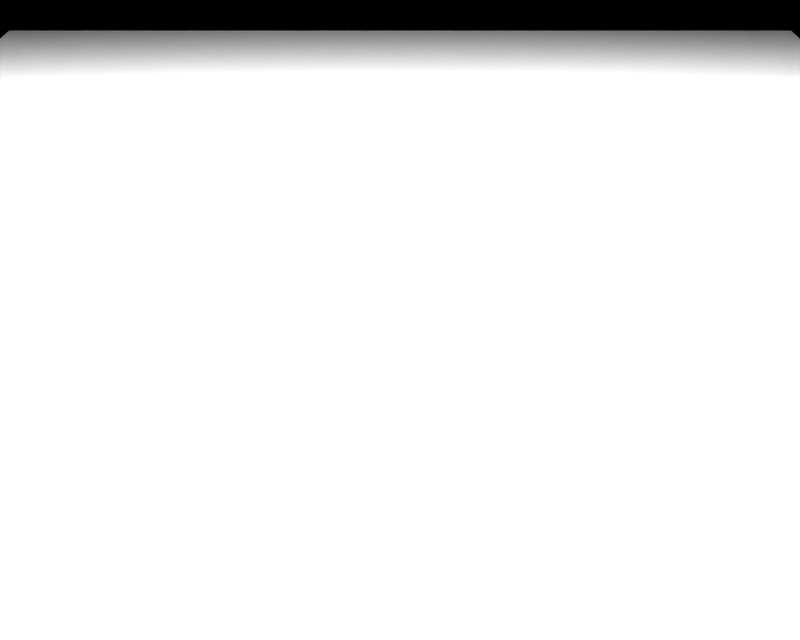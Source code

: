 # Source: BR_Weedle.blend  (saved by Blender 2.66.1; exported with 4.5.12 LTS)
import bpy
from mathutils import Matrix  # noqa: F401  (used for matrix-valued properties, if any)

bpy.ops.wm.read_factory_settings(use_empty=True)
scene = bpy.context.scene
scene.name = '1'

# ---- collections
col_collection_1 = bpy.data.collections.new('Collection 1'); scene.collection.children.link(col_collection_1)

# ---- materials (node trees are filled in below, after node groups)
mat_mat_0 = bpy.data.materials.new('mat_0')
mat_mat_0.alpha_threshold = 0.0
mat_mat_0.specular_color = (0.5, 0.5, 0.5)
mat_mat_0.roughness = 0.5
mat_mat_2 = bpy.data.materials.new('mat_2')
mat_mat_2.alpha_threshold = 0.0
mat_mat_2.specular_color = (0.5, 0.5, 0.5)
mat_mat_2.roughness = 0.5
mat_mat_1 = bpy.data.materials.new('mat_1')
mat_mat_1.alpha_threshold = 0.0
mat_mat_1.specular_color = (0.5, 0.5, 0.5)
mat_mat_1.roughness = 0.5

# ---- material node trees

# ---- cameras
cam_camera_001 = bpy.data.cameras.new('Camera.001')
cam_camera_001.passepartout_alpha = 0.2
cam_camera_001.clip_end = 100.0
cam_camera_001.lens = 35.0
cam_camera_001.sensor_width = 32.0
cam_camera_001.sensor_height = 18.0
cam_camera_001.show_passepartout = False
cam_camera_001.show_safe_areas = True
cam_camera_001.dof.focus_distance = 0.0
cam_camera_001.dof.aperture_fstop = 128.0

# ---- lights
light_lamp = bpy.data.lights.new('Lamp', 'POINT')
light_lamp.transmission_factor = 0.0
light_lamp.energy = 108.8
light_lamp.shadow_buffer_clip_start = 0.5
light_lamp.shadow_soft_size = 1.0
light_lamp.shadow_maximum_resolution = 0.006
light_lamp.use_absolute_resolution = True
light_lamp.cycles.use_multiple_importance_sampling = False

# ---- meshes
me_beedle_mat_0 = bpy.data.meshes.new('beedle_mat_0')
me_beedle_mat_0.from_pydata([(0.4417, -0.1076, 1.438), (1e-06, 0.003413, 1.226), (0.1906, 0.0952, 1.225), (8e-06, -0.3203, 1.442), (0.5508, -0.1895, 1.699), (3e-06, -0.4365, 1.704), (0.5492, -0.1826, 1.988), (6e-06, -0.4289, 1.992), (1e-05, 0.005852, 2.435), (0.4307, -0.08405, 2.244), (0.1931, 0.09882, 2.433), (4e-06, -0.2914, 2.248), (-0.1931, 0.09882, 2.433), (-0.4307, -0.08405, 2.244), (-0.2408, 0.3077, 2.429), (-0.5371, 0.3819, 2.235), (-0.1072, 0.4752, 2.426), (-0.239, 0.7556, 2.227), (0.1072, 0.4752, 2.426), (0.239, 0.7556, 2.227), (0.2408, 0.3077, 2.429), (0.5371, 0.3819, 2.235), (0.5508, 0.3703, 1.428), (0.2377, 0.3015, 1.221), (0.6869, 0.4064, 1.688), (0.6848, 0.4115, 1.976), (0.2451, 0.7535, 1.421), (0.1058, 0.4668, 1.217), (0.3057, 0.8843, 1.679), (0.3048, 0.888, 1.967), (-0.5492, -0.1826, 1.988), (-0.5508, -0.1895, 1.699), (-0.6848, 0.4115, 1.976), (-0.6869, 0.4064, 1.688), (-0.3048, 0.888, 1.967), (-0.3057, 0.8843, 1.679), (-0.2451, 0.7535, 1.421), (-0.1058, 0.4669, 1.217), (-0.4417, -0.1076, 1.438), (-0.5508, 0.3703, 1.428), (-0.2377, 0.3015, 1.221), (-0.1906, 0.0952, 1.225), (-0.33, 0.4774, 0.8719), (0.0, 0.5042, 0.7255), (-0.1905, 0.4042, 0.7255), (0.0, 0.6506, 0.8719), (-0.3811, 0.5042, 1.072), (0.0, 0.7042, 1.072), (-0.33, 0.4774, 1.272), (0.0, 0.6506, 1.272), (-0.1905, 0.4042, 1.418), (0.0, 0.5042, 1.418), (-0.33, 0.131, 0.8719), (-0.1905, 0.2042, 0.7255), (-0.3811, 0.1042, 1.072), (-0.33, 0.131, 1.272), (-0.1905, 0.2042, 1.418), (0.0, -0.04222, 0.8719), (0.0, 0.1042, 0.7255), (0.0, -0.09581, 1.072), (0.0, -0.04222, 1.272), (0.0, 0.1042, 1.418), (0.33, 0.131, 0.8719), (0.1905, 0.2042, 0.7255), (0.3811, 0.1042, 1.072), (0.33, 0.131, 1.272), (0.1905, 0.2042, 1.418), (0.33, 0.4774, 0.8719), (0.1905, 0.4042, 0.7255), (0.3811, 0.5042, 1.072), (0.33, 0.4774, 1.272), (0.1905, 0.4042, 1.418), (-0.3135, 0.4687, 0.4632), (0.0, 0.4942, 0.3241), (-0.181, 0.3992, 0.3241), (0.0, 0.6333, 0.4632), (-0.362, 0.4942, 0.6532), (0.0, 0.6842, 0.6532), (-0.3135, 0.4687, 0.8432), (0.0, 0.6333, 0.8432), (-0.181, 0.3992, 0.9823), (0.0, 0.4942, 0.9823), (-0.3135, 0.1396, 0.4632), (-0.181, 0.2092, 0.3241), (-0.362, 0.1142, 0.6532), (-0.3135, 0.1396, 0.8432), (-0.181, 0.2092, 0.9823), (0.0, -0.0249, 0.4632), (0.0, 0.1142, 0.3241), (0.0, -0.07581, 0.6532), (0.0, -0.0249, 0.8432), (0.0, 0.1142, 0.9823), (0.3135, 0.1396, 0.4632), (0.181, 0.2092, 0.3241), (0.362, 0.1142, 0.6532), (0.3135, 0.1396, 0.8432), (0.181, 0.2092, 0.9823), (0.3135, 0.4687, 0.4632), (0.181, 0.3992, 0.3241), (0.362, 0.4942, 0.6532), (0.3135, 0.4687, 0.8432), (0.181, 0.3992, 0.9823), (-0.297, 0.4601, 0.05775), (0.0, 0.4842, -0.07402), (-0.1715, 0.3942, -0.07402), (0.0, 0.616, 0.05775), (-0.3429, 0.4842, 0.2378), (0.0, 0.6642, 0.2378), (-0.297, 0.4601, 0.4178), (0.0, 0.616, 0.4178), (-0.1715, 0.3942, 0.5495), (0.0, 0.4842, 0.5495), (-0.297, 0.1483, 0.05775), (-0.1715, 0.2142, -0.07402), (-0.3429, 0.1242, 0.2378), (-0.297, 0.1483, 0.4178), (-0.1715, 0.2142, 0.5495), (0.0, -0.007577, 0.05775), (0.0, 0.1242, -0.07402), (0.0, -0.05581, 0.2378), (0.0, -0.007577, 0.4178), (0.0, 0.1242, 0.5495), (0.297, 0.1483, 0.05775), (0.1715, 0.2142, -0.07402), (0.3429, 0.1242, 0.2378), (0.297, 0.1483, 0.4178), (0.1715, 0.2142, 0.5495), (0.297, 0.4601, 0.05775), (0.1715, 0.3942, -0.07402), (0.3429, 0.4842, 0.2378), (0.297, 0.4601, 0.4178), (0.1715, 0.3942, 0.5495), (-0.2805, 0.4514, -0.3401), (0.0, 0.4742, -0.4645), (-0.1619, 0.3892, -0.4645), (0.0, 0.5986, -0.3401), (-0.3239, 0.4742, -0.1701), (0.0, 0.6442, -0.1701), (-0.2805, 0.4514, -7.7e-05), (0.0, 0.5986, -7.7e-05), (-0.1619, 0.3892, 0.1244), (0.0, 0.4742, 0.1244), (-0.2805, 0.157, -0.3401), (-0.1619, 0.2192, -0.4645), (-0.3239, 0.1342, -0.1701), (-0.2805, 0.157, -7.7e-05), (-0.1619, 0.2192, 0.1244), (0.0, 0.009743, -0.3401), (0.0, 0.1342, -0.4645), (0.0, -0.03581, -0.1701), (0.0, 0.009743, -7.7e-05), (0.0, 0.1342, 0.1244), (0.2805, 0.157, -0.3401), (0.1619, 0.2192, -0.4645), (0.3239, 0.1342, -0.1701), (0.2805, 0.157, -7.7e-05), (0.1619, 0.2192, 0.1244), (0.2805, 0.4514, -0.3401), (0.1619, 0.3892, -0.4645), (0.3239, 0.4742, -0.1701), (0.2805, 0.4514, -7.7e-05), (0.1619, 0.3892, 0.1244), (-0.264, 0.4428, -0.7333), (0.0, 0.4642, -0.8505), (-0.1524, 0.3842, -0.8505), (0.0, 0.5813, -0.7333), (-0.3048, 0.4642, -0.5733), (0.0, 0.6242, -0.5733), (-0.264, 0.4428, -0.4133), (0.0, 0.5813, -0.4133), (-0.1524, 0.3842, -0.2962), (0.0, 0.4642, -0.2962), (-0.264, 0.1656, -0.7333), (-0.1524, 0.2242, -0.8505), (-0.3048, 0.1442, -0.5733), (-0.264, 0.1656, -0.4133), (-0.1524, 0.2242, -0.2962), (0.0, 0.02706, -0.7333), (0.0, 0.1442, -0.8505), (0.0, -0.01581, -0.5733), (0.0, 0.02706, -0.4133), (0.0, 0.1442, -0.2962), (0.264, 0.1656, -0.7333), (0.1524, 0.2242, -0.8505), (0.3048, 0.1442, -0.5733), (0.264, 0.1656, -0.4133), (0.1524, 0.2242, -0.2962), (0.264, 0.4428, -0.7333), (0.1524, 0.3842, -0.8505), (0.3048, 0.4642, -0.5733), (0.264, 0.4428, -0.4133), (0.1524, 0.3842, -0.2962), (-0.2475, 0.4341, -1.094), (0.0, 0.4542, -1.204), (-0.1429, 0.3792, -1.204), (0.0, 0.564, -1.094), (-0.2858, 0.4542, -0.9445), (0.0, 0.6042, -0.9445), (-0.2475, 0.4341, -0.7945), (0.0, 0.564, -0.7945), (-0.1429, 0.3792, -0.6847), (0.0, 0.4542, -0.6847), (-0.2475, 0.1743, -1.094), (-0.1429, 0.2292, -1.204), (-0.2858, 0.1542, -0.9445), (-0.2475, 0.1743, -0.7945), (-0.1429, 0.2292, -0.6847), (0.0, 0.04438, -1.094), (0.0, 0.1542, -1.204), (0.0, 0.004192, -0.9445), (0.0, 0.04438, -0.7945), (0.0, 0.1542, -0.6847), (0.2475, 0.1743, -1.094), (0.1429, 0.2292, -1.204), (0.2858, 0.1542, -0.9445), (0.2475, 0.1743, -0.7945), (0.1429, 0.2292, -0.6847), (0.2475, 0.4341, -1.094), (0.1429, 0.3792, -1.204), (0.2858, 0.4542, -0.9445), (0.2475, 0.4341, -0.7945), (0.1429, 0.3792, -0.6847), (-0.231, 0.4254, -1.465), (0.0, 0.4442, -1.567), (-0.1334, 0.3742, -1.567), (0.0, 0.5467, -1.465), (-0.2667, 0.4442, -1.325), (0.0, 0.5842, -1.325), (-0.231, 0.4254, -1.185), (0.0, 0.5467, -1.185), (-0.1334, 0.3742, -1.082), (0.0, 0.4442, -1.082), (-0.231, 0.1829, -1.465), (-0.1334, 0.2342, -1.567), (-0.2667, 0.1642, -1.325), (-0.231, 0.1829, -1.185), (-0.1334, 0.2342, -1.082), (0.0, 0.06171, -1.465), (0.0, 0.1642, -1.567), (0.0, 0.02419, -1.325), (0.0, 0.06171, -1.185), (0.0, 0.1642, -1.082), (0.231, 0.1829, -1.465), (0.1334, 0.2342, -1.567), (0.2667, 0.1642, -1.325), (0.231, 0.1829, -1.185), (0.1334, 0.2342, -1.082), (0.231, 0.4254, -1.465), (0.1334, 0.3742, -1.567), (0.2667, 0.4442, -1.325), (0.231, 0.4254, -1.185), (0.1334, 0.3742, -1.082), (8e-06, 0.2381, 1.174), (0.0, 0.3042, 0.6719), (0.0, 0.3042, 1.472), (0.0, 0.3042, 0.2732), (0.0, 0.3042, 1.033), (0.0, 0.3042, -0.1222), (0.0, 0.3042, 0.5978), (0.0, 0.3042, -0.5101), (0.0, 0.3042, 0.1699), (0.0, 0.3042, -0.8933), (0.0, 0.3042, -0.2533), (0.0, 0.3042, -1.244), (0.0, 0.3042, -0.6445), (0.0, 0.3042, -1.605), (0.0, 0.3042, -1.045)], [], [(0, 1, 2), (0, 3, 1), (3, 0, 4), (4, 5, 3), (6, 5, 4), (6, 7, 5), (8, 9, 10), (8, 11, 9), (12, 11, 8), (12, 13, 11), (14, 13, 12), (14, 15, 13), (16, 15, 14), (16, 17, 15), (18, 17, 16), (18, 19, 17), (20, 19, 18), (20, 21, 19), (10, 21, 20), (10, 9, 21), (22, 2, 23), (22, 0, 2), (24, 0, 22), (4, 0, 24), (25, 4, 24), (25, 6, 4), (21, 6, 25), (21, 9, 6), (26, 23, 27), (26, 22, 23), (28, 22, 26), (28, 24, 22), (29, 24, 28), (29, 25, 24), (19, 25, 29), (19, 21, 25), (30, 5, 7), (30, 31, 5), (32, 31, 30), (32, 33, 31), (34, 33, 32), (34, 35, 33), (29, 35, 34), (29, 28, 35), (36, 27, 37), (36, 26, 27), (35, 26, 36), (35, 28, 26), (34, 19, 29), (34, 17, 19), (32, 17, 34), (32, 15, 17), (30, 15, 32), (30, 13, 15), (31, 3, 5), (31, 38, 3), (33, 38, 31), (33, 39, 38), (35, 39, 33), (35, 36, 39), (40, 36, 37), (40, 39, 36), (41, 39, 40), (41, 38, 39), (1, 38, 41), (1, 3, 38), (42, 43, 44), (42, 45, 43), (46, 45, 42), (46, 47, 45), (48, 47, 46), (48, 49, 47), (50, 49, 48), (50, 51, 49), (52, 44, 53), (52, 42, 44), (54, 42, 52), (54, 46, 42), (55, 46, 54), (55, 48, 46), (56, 48, 55), (56, 50, 48), (57, 53, 58), (57, 52, 53), (59, 52, 57), (59, 54, 52), (60, 54, 59), (60, 55, 54), (61, 55, 60), (61, 56, 55), (62, 58, 63), (62, 57, 58), (64, 57, 62), (64, 59, 57), (65, 59, 64), (65, 60, 59), (66, 60, 65), (66, 61, 60), (67, 63, 68), (67, 62, 63), (69, 62, 67), (69, 64, 62), (70, 64, 69), (70, 65, 64), (71, 65, 70), (71, 66, 65), (45, 68, 43), (45, 67, 68), (47, 67, 45), (47, 69, 67), (49, 69, 47), (49, 70, 69), (51, 70, 49), (51, 71, 70), (72, 73, 74), (72, 75, 73), (76, 75, 72), (76, 77, 75), (78, 77, 76), (78, 79, 77), (80, 79, 78), (80, 81, 79), (82, 74, 83), (82, 72, 74), (84, 72, 82), (84, 76, 72), (85, 76, 84), (85, 78, 76), (86, 78, 85), (86, 80, 78), (87, 83, 88), (87, 82, 83), (89, 82, 87), (89, 84, 82), (90, 84, 89), (90, 85, 84), (91, 85, 90), (91, 86, 85), (92, 88, 93), (92, 87, 88), (94, 87, 92), (94, 89, 87), (95, 89, 94), (95, 90, 89), (96, 90, 95), (96, 91, 90), (97, 93, 98), (97, 92, 93), (99, 92, 97), (99, 94, 92), (100, 94, 99), (100, 95, 94), (101, 95, 100), (101, 96, 95), (75, 98, 73), (75, 97, 98), (77, 97, 75), (77, 99, 97), (79, 99, 77), (79, 100, 99), (81, 100, 79), (81, 101, 100), (102, 103, 104), (102, 105, 103), (106, 105, 102), (106, 107, 105), (108, 107, 106), (108, 109, 107), (110, 109, 108), (110, 111, 109), (112, 104, 113), (112, 102, 104), (114, 102, 112), (114, 106, 102), (115, 106, 114), (115, 108, 106), (116, 108, 115), (116, 110, 108), (117, 113, 118), (117, 112, 113), (119, 112, 117), (119, 114, 112), (120, 114, 119), (120, 115, 114), (121, 115, 120), (121, 116, 115), (122, 118, 123), (122, 117, 118), (124, 117, 122), (124, 119, 117), (125, 119, 124), (125, 120, 119), (126, 120, 125), (126, 121, 120), (127, 123, 128), (127, 122, 123), (129, 122, 127), (129, 124, 122), (130, 124, 129), (130, 125, 124), (131, 125, 130), (131, 126, 125), (105, 128, 103), (105, 127, 128), (107, 127, 105), (107, 129, 127), (109, 129, 107), (109, 130, 129), (111, 130, 109), (111, 131, 130), (132, 133, 134), (132, 135, 133), (136, 135, 132), (136, 137, 135), (138, 137, 136), (138, 139, 137), (140, 139, 138), (140, 141, 139), (142, 134, 143), (142, 132, 134), (144, 132, 142), (144, 136, 132), (145, 136, 144), (145, 138, 136), (146, 138, 145), (146, 140, 138), (147, 143, 148), (147, 142, 143), (149, 142, 147), (149, 144, 142), (150, 144, 149), (150, 145, 144), (151, 145, 150), (151, 146, 145), (152, 148, 153), (152, 147, 148), (154, 147, 152), (154, 149, 147), (155, 149, 154), (155, 150, 149), (156, 150, 155), (156, 151, 150), (157, 153, 158), (157, 152, 153), (159, 152, 157), (159, 154, 152), (160, 154, 159), (160, 155, 154), (161, 155, 160), (161, 156, 155), (135, 158, 133), (135, 157, 158), (137, 157, 135), (137, 159, 157), (139, 159, 137), (139, 160, 159), (141, 160, 139), (141, 161, 160), (162, 163, 164), (162, 165, 163), (166, 165, 162), (166, 167, 165), (168, 167, 166), (168, 169, 167), (170, 169, 168), (170, 171, 169), (172, 164, 173), (172, 162, 164), (174, 162, 172), (174, 166, 162), (175, 166, 174), (175, 168, 166), (176, 168, 175), (176, 170, 168), (177, 173, 178), (177, 172, 173), (179, 172, 177), (179, 174, 172), (180, 174, 179), (180, 175, 174), (181, 175, 180), (181, 176, 175), (182, 178, 183), (182, 177, 178), (184, 177, 182), (184, 179, 177), (185, 179, 184), (185, 180, 179), (186, 180, 185), (186, 181, 180), (187, 183, 188), (187, 182, 183), (189, 182, 187), (189, 184, 182), (190, 184, 189), (190, 185, 184), (191, 185, 190), (191, 186, 185), (165, 188, 163), (165, 187, 188), (167, 187, 165), (167, 189, 187), (169, 189, 167), (169, 190, 189), (171, 190, 169), (171, 191, 190), (192, 193, 194), (192, 195, 193), (196, 195, 192), (196, 197, 195), (198, 197, 196), (198, 199, 197), (200, 199, 198), (200, 201, 199), (202, 194, 203), (202, 192, 194), (204, 192, 202), (204, 196, 192), (205, 196, 204), (205, 198, 196), (206, 198, 205), (206, 200, 198), (207, 203, 208), (207, 202, 203), (209, 202, 207), (209, 204, 202), (210, 204, 209), (210, 205, 204), (211, 205, 210), (211, 206, 205), (212, 208, 213), (212, 207, 208), (214, 207, 212), (214, 209, 207), (215, 209, 214), (215, 210, 209), (216, 210, 215), (216, 211, 210), (217, 213, 218), (217, 212, 213), (219, 212, 217), (219, 214, 212), (220, 214, 219), (220, 215, 214), (221, 215, 220), (221, 216, 215), (195, 218, 193), (195, 217, 218), (197, 217, 195), (197, 219, 217), (199, 219, 197), (199, 220, 219), (201, 220, 199), (201, 221, 220), (222, 223, 224), (222, 225, 223), (226, 225, 222), (226, 227, 225), (228, 227, 226), (228, 229, 227), (230, 229, 228), (230, 231, 229), (232, 224, 233), (232, 222, 224), (234, 222, 232), (234, 226, 222), (235, 226, 234), (235, 228, 226), (236, 228, 235), (236, 230, 228), (237, 233, 238), (237, 232, 233), (239, 232, 237), (239, 234, 232), (240, 234, 239), (240, 235, 234), (241, 235, 240), (241, 236, 235), (242, 238, 243), (242, 237, 238), (244, 237, 242), (244, 239, 237), (245, 239, 244), (245, 240, 239), (246, 240, 245), (246, 241, 240), (247, 243, 248), (247, 242, 243), (249, 242, 247), (249, 244, 242), (250, 244, 249), (250, 245, 244), (251, 245, 250), (251, 246, 245), (225, 248, 223), (225, 247, 248), (227, 247, 225), (227, 249, 247), (229, 249, 227), (229, 250, 249), (231, 250, 229), (231, 251, 250), (41, 252, 1), (41, 40, 252), (37, 252, 40), (37, 27, 252), (23, 252, 27), (23, 2, 252), (1, 252, 2), (43, 253, 44), (43, 68, 253), (63, 253, 68), (63, 58, 253), (53, 253, 58), (53, 44, 253), (254, 51, 50), (254, 71, 51), (66, 71, 254), (254, 61, 66), (56, 61, 254), (254, 50, 56), (73, 255, 74), (73, 98, 255), (93, 255, 98), (93, 88, 255), (83, 255, 88), (83, 74, 255), (256, 81, 80), (256, 101, 81), (96, 101, 256), (256, 91, 96), (86, 91, 256), (256, 80, 86), (103, 257, 104), (103, 128, 257), (123, 257, 128), (123, 118, 257), (113, 257, 118), (113, 104, 257), (258, 111, 110), (258, 131, 111), (126, 131, 258), (258, 121, 126), (116, 121, 258), (258, 110, 116), (133, 259, 134), (133, 158, 259), (153, 259, 158), (153, 148, 259), (143, 259, 148), (143, 134, 259), (260, 141, 140), (260, 161, 141), (156, 161, 260), (260, 151, 156), (146, 151, 260), (260, 140, 146), (163, 261, 164), (163, 188, 261), (183, 261, 188), (183, 178, 261), (173, 261, 178), (173, 164, 261), (262, 171, 170), (262, 191, 171), (186, 191, 262), (262, 181, 186), (176, 181, 262), (262, 170, 176), (193, 263, 194), (193, 218, 263), (213, 263, 218), (213, 208, 263), (203, 263, 208), (203, 194, 263), (264, 201, 200), (264, 221, 201), (216, 221, 264), (264, 211, 216), (206, 211, 264), (264, 200, 206), (223, 265, 224), (223, 248, 265), (243, 265, 248), (243, 238, 265), (233, 265, 238), (233, 224, 265), (266, 231, 230), (266, 251, 231), (246, 251, 266), (266, 241, 246), (236, 241, 266), (266, 230, 236)])
me_beedle_mat_0.polygons.foreach_set('use_smooth', [True] * 493)
_k = set([(6, 7), (6, 9), (7, 30), (8, 10), (8, 12), (9, 11), (10, 20), (11, 13), (12, 14), (13, 30), (14, 16), (16, 18), (18, 20)])
me_beedle_mat_0.attributes.new('sharp_edge', 'BOOLEAN', 'EDGE').data.foreach_set('value', [ (min(e.vertices), max(e.vertices)) in _k for e in me_beedle_mat_0.edges])
_uv = me_beedle_mat_0.uv_layers.new(name='UVTex')
_uv.uv.foreach_set('vector', [0.1996, 0.3192, 0.236, 0.3373, 0.2363, 0.3522, 0.1996, 0.3192, 0.1989, 0.2846, 0.236, 0.3373, 0.1989, 0.2846, 0.1996, 0.3192, 0.1545, 0.3059, 0.1545, 0.3059, 0.1536, 0.2657, 0.1989, 0.2846, 0.1048, 0.307, 0.1536, 0.2657, 0.1545, 0.3059, 0.1048, 0.307, 0.1039, 0.2669, 0.1536, 0.2657, 0.02766, 0.3377, 0.06063, 0.323, 0.02797, 0.3528, 0.02766, 0.3377, 0.05993, 0.2893, 0.06063, 0.323, 0.02798, 0.3528, 0.05993, 0.2893, 0.02766, 0.3377, 0.02798, 0.3528, 0.06063, 0.323, 0.05993, 0.2893, 0.02867, 0.3868, 0.06063, 0.323, 0.02798, 0.3528, 0.02867, 0.3868, 0.06219, 0.3989, 0.06063, 0.323, 0.02924, 0.4141, 0.06219, 0.3989, 0.02867, 0.3868, 0.02924, 0.4141, 0.06344, 0.4597, 0.06219, 0.3989, 0.02924, 0.4141, 0.06344, 0.4597, 0.02924, 0.4141, 0.02924, 0.4141, 0.06344, 0.4597, 0.06344, 0.4597, 0.02867, 0.3868, 0.06344, 0.4597, 0.02924, 0.4141, 0.02867, 0.3868, 0.06219, 0.3989, 0.06344, 0.4597, 0.02797, 0.3528, 0.06219, 0.3989, 0.02867, 0.3868, 0.02797, 0.3528, 0.06063, 0.323, 0.06219, 0.3989, 0.2012, 0.397, 0.2363, 0.3522, 0.237, 0.3858, 0.2012, 0.397, 0.1996, 0.3192, 0.2363, 0.3522, 0.1565, 0.4029, 0.1996, 0.3192, 0.2012, 0.397, 0.1545, 0.3059, 0.1996, 0.3192, 0.1565, 0.4029, 0.1067, 0.4037, 0.1545, 0.3059, 0.1565, 0.4029, 0.1067, 0.4037, 0.1048, 0.307, 0.1545, 0.3059, 0.06219, 0.3989, 0.1048, 0.307, 0.1067, 0.4037, 0.06219, 0.3989, 0.06063, 0.323, 0.1048, 0.307, 0.2025, 0.4594, 0.237, 0.3858, 0.2376, 0.4127, 0.2025, 0.4594, 0.2012, 0.397, 0.237, 0.3858, 0.1581, 0.4807, 0.2012, 0.397, 0.2025, 0.4594, 0.1581, 0.4807, 0.1565, 0.4029, 0.2012, 0.397, 0.1083, 0.4813, 0.1565, 0.4029, 0.1581, 0.4807, 0.1083, 0.4813, 0.1067, 0.4037, 0.1565, 0.4029, 0.06344, 0.4597, 0.1067, 0.4037, 0.1083, 0.4813, 0.06344, 0.4597, 0.06219, 0.3989, 0.1067, 0.4037, 0.1048, 0.307, 0.1536, 0.2657, 0.1039, 0.2669, 0.1048, 0.307, 0.1545, 0.3059, 0.1536, 0.2657, 0.1067, 0.4037, 0.1545, 0.3059, 0.1048, 0.307, 0.1067, 0.4037, 0.1565, 0.4029, 0.1545, 0.3059, 0.1083, 0.4813, 0.1565, 0.4029, 0.1067, 0.4037, 0.1083, 0.4813, 0.1581, 0.4807, 0.1565, 0.4029, 0.1083, 0.4813, 0.1581, 0.4807, 0.1083, 0.4813, 0.1083, 0.4813, 0.1581, 0.4807, 0.1581, 0.4807, 0.2025, 0.4594, 0.2376, 0.4127, 0.2376, 0.4127, 0.2025, 0.4594, 0.2025, 0.4594, 0.2376, 0.4127, 0.1581, 0.4807, 0.2025, 0.4594, 0.2025, 0.4594, 0.1581, 0.4807, 0.1581, 0.4807, 0.2025, 0.4594, 0.1083, 0.4813, 0.06344, 0.4597, 0.1083, 0.4813, 0.1083, 0.4813, 0.06344, 0.4597, 0.06344, 0.4597, 0.1067, 0.4037, 0.06344, 0.4597, 0.1083, 0.4813, 0.1067, 0.4037, 0.06219, 0.3989, 0.06344, 0.4597, 0.1048, 0.307, 0.06219, 0.3989, 0.1067, 0.4037, 0.1048, 0.307, 0.06063, 0.323, 0.06219, 0.3989, 0.1545, 0.3059, 0.1989, 0.2846, 0.1536, 0.2657, 0.1545, 0.3059, 0.1996, 0.3192, 0.1989, 0.2846, 0.1565, 0.4029, 0.1996, 0.3192, 0.1545, 0.3059, 0.1565, 0.4029, 0.2012, 0.397, 0.1996, 0.3192, 0.1581, 0.4807, 0.2012, 0.397, 0.1565, 0.4029, 0.1581, 0.4807, 0.2025, 0.4594, 0.2012, 0.397, 0.237, 0.3858, 0.2025, 0.4594, 0.2376, 0.4127, 0.237, 0.3858, 0.2012, 0.397, 0.2025, 0.4594, 0.2363, 0.3522, 0.2012, 0.397, 0.237, 0.3858, 0.2363, 0.3522, 0.1996, 0.3192, 0.2012, 0.397, 0.236, 0.3373, 0.1996, 0.3192, 0.2363, 0.3522, 0.236, 0.3373, 0.1989, 0.2846, 0.1996, 0.3192, 0.2971, 0.4144, 0.3224, 0.4188, 0.3224, 0.4025, 0.2971, 0.4144, 0.2971, 0.4426, 0.3224, 0.4188, 0.2627, 0.4188, 0.2971, 0.4426, 0.2971, 0.4144, 0.2627, 0.4188, 0.2627, 0.4514, 0.2971, 0.4426, 0.2282, 0.4144, 0.2627, 0.4514, 0.2627, 0.4188, 0.2282, 0.4144, 0.2282, 0.4426, 0.2627, 0.4514, 0.2029, 0.4025, 0.2282, 0.4426, 0.2282, 0.4144, 0.2029, 0.4025, 0.2029, 0.4188, 0.2282, 0.4426, 0.2971, 0.358, 0.3224, 0.4025, 0.3224, 0.37, 0.2971, 0.358, 0.2971, 0.4144, 0.3224, 0.4025, 0.2627, 0.3537, 0.2971, 0.4144, 0.2971, 0.358, 0.2627, 0.3537, 0.2627, 0.4188, 0.2971, 0.4144, 0.2282, 0.358, 0.2627, 0.4188, 0.2627, 0.3537, 0.2282, 0.358, 0.2282, 0.4144, 0.2627, 0.4188, 0.2029, 0.37, 0.2282, 0.4144, 0.2282, 0.358, 0.2029, 0.37, 0.2029, 0.4025, 0.2282, 0.4144, 0.2971, 0.3298, 0.3224, 0.37, 0.3224, 0.3537, 0.2971, 0.3298, 0.2971, 0.358, 0.3224, 0.37, 0.2627, 0.3211, 0.2971, 0.358, 0.2971, 0.3298, 0.2627, 0.3211, 0.2627, 0.3537, 0.2971, 0.358, 0.2282, 0.3298, 0.2627, 0.3537, 0.2627, 0.3211, 0.2282, 0.3298, 0.2282, 0.358, 0.2627, 0.3537, 0.2029, 0.3537, 0.2282, 0.358, 0.2282, 0.3298, 0.2029, 0.3537, 0.2029, 0.37, 0.2282, 0.358, 0.2971, 0.358, 0.3224, 0.3537, 0.3224, 0.37, 0.2971, 0.358, 0.2971, 0.3298, 0.3224, 0.3537, 0.2627, 0.3537, 0.2971, 0.3298, 0.2971, 0.358, 0.2627, 0.3537, 0.2627, 0.3211, 0.2971, 0.3298, 0.2282, 0.358, 0.2627, 0.3211, 0.2627, 0.3537, 0.2282, 0.358, 0.2282, 0.3298, 0.2627, 0.3211, 0.2029, 0.37, 0.2282, 0.3298, 0.2282, 0.358, 0.2029, 0.37, 0.2029, 0.3537, 0.2282, 0.3298, 0.2971, 0.4144, 0.3224, 0.37, 0.3224, 0.4025, 0.2971, 0.4144, 0.2971, 0.358, 0.3224, 0.37, 0.2627, 0.4188, 0.2971, 0.358, 0.2971, 0.4144, 0.2627, 0.4188, 0.2627, 0.3537, 0.2971, 0.358, 0.2282, 0.4144, 0.2627, 0.3537, 0.2627, 0.4188, 0.2282, 0.4144, 0.2282, 0.358, 0.2627, 0.3537, 0.2029, 0.4025, 0.2282, 0.358, 0.2282, 0.4144, 0.2029, 0.4025, 0.2029, 0.37, 0.2282, 0.358, 0.2971, 0.4426, 0.3224, 0.4025, 0.3224, 0.4188, 0.2971, 0.4426, 0.2971, 0.4144, 0.3224, 0.4025, 0.2627, 0.4514, 0.2971, 0.4144, 0.2971, 0.4426, 0.2627, 0.4514, 0.2627, 0.4188, 0.2971, 0.4144, 0.2282, 0.4426, 0.2627, 0.4188, 0.2627, 0.4514, 0.2282, 0.4426, 0.2282, 0.4144, 0.2627, 0.4188, 0.2029, 0.4188, 0.2282, 0.4144, 0.2282, 0.4426, 0.2029, 0.4188, 0.2029, 0.4025, 0.2282, 0.4144, 0.3676, 0.413, 0.3916, 0.4172, 0.3916, 0.4017, 0.3676, 0.413, 0.3676, 0.4398, 0.3916, 0.4172, 0.3348, 0.4172, 0.3676, 0.4398, 0.3676, 0.413, 0.3348, 0.4172, 0.3348, 0.4481, 0.3676, 0.4398, 0.3021, 0.413, 0.3348, 0.4481, 0.3348, 0.4172, 0.3021, 0.413, 0.3021, 0.4398, 0.3348, 0.4481, 0.2781, 0.4017, 0.3021, 0.4398, 0.3021, 0.413, 0.2781, 0.4017, 0.2781, 0.4172, 0.3021, 0.4398, 0.3676, 0.3595, 0.3916, 0.4017, 0.3916, 0.3708, 0.3676, 0.3595, 0.3676, 0.413, 0.3916, 0.4017, 0.3348, 0.3553, 0.3676, 0.413, 0.3676, 0.3595, 0.3348, 0.3553, 0.3348, 0.4172, 0.3676, 0.413, 0.3021, 0.3595, 0.3348, 0.4172, 0.3348, 0.3553, 0.3021, 0.3595, 0.3021, 0.413, 0.3348, 0.4172, 0.2781, 0.3708, 0.3021, 0.413, 0.3021, 0.3595, 0.2781, 0.3708, 0.2781, 0.4017, 0.3021, 0.413, 0.3676, 0.3327, 0.3916, 0.3708, 0.3916, 0.3553, 0.3676, 0.3327, 0.3676, 0.3595, 0.3916, 0.3708, 0.3348, 0.3244, 0.3676, 0.3595, 0.3676, 0.3327, 0.3348, 0.3244, 0.3348, 0.3553, 0.3676, 0.3595, 0.3021, 0.3327, 0.3348, 0.3553, 0.3348, 0.3244, 0.3021, 0.3327, 0.3021, 0.3595, 0.3348, 0.3553, 0.2781, 0.3553, 0.3021, 0.3595, 0.3021, 0.3327, 0.2781, 0.3553, 0.2781, 0.3708, 0.3021, 0.3595, 0.3676, 0.3595, 0.3916, 0.3553, 0.3916, 0.3708, 0.3676, 0.3595, 0.3676, 0.3327, 0.3916, 0.3553, 0.3348, 0.3553, 0.3676, 0.3327, 0.3676, 0.3595, 0.3348, 0.3553, 0.3348, 0.3244, 0.3676, 0.3327, 0.3021, 0.3595, 0.3348, 0.3244, 0.3348, 0.3553, 0.3021, 0.3595, 0.3021, 0.3327, 0.3348, 0.3244, 0.2781, 0.3708, 0.3021, 0.3327, 0.3021, 0.3595, 0.2781, 0.3708, 0.2781, 0.3553, 0.3021, 0.3327, 0.3676, 0.413, 0.3916, 0.3708, 0.3916, 0.4017, 0.3676, 0.413, 0.3676, 0.3595, 0.3916, 0.3708, 0.3348, 0.4172, 0.3676, 0.3595, 0.3676, 0.413, 0.3348, 0.4172, 0.3348, 0.3553, 0.3676, 0.3595, 0.3021, 0.413, 0.3348, 0.3553, 0.3348, 0.4172, 0.3021, 0.413, 0.3021, 0.3595, 0.3348, 0.3553, 0.2781, 0.4017, 0.3021, 0.3595, 0.3021, 0.413, 0.2781, 0.4017, 0.2781, 0.3708, 0.3021, 0.3595, 0.3676, 0.4398, 0.3916, 0.4017, 0.3916, 0.4172, 0.3676, 0.4398, 0.3676, 0.413, 0.3916, 0.4017, 0.3348, 0.4481, 0.3676, 0.413, 0.3676, 0.4398, 0.3348, 0.4481, 0.3348, 0.4172, 0.3676, 0.413, 0.3021, 0.4398, 0.3348, 0.4172, 0.3348, 0.4481, 0.3021, 0.4398, 0.3021, 0.413, 0.3348, 0.4172, 0.2781, 0.4172, 0.3021, 0.413, 0.3021, 0.4398, 0.2781, 0.4172, 0.2781, 0.4017, 0.3021, 0.413, 0.4375, 0.4116, 0.4602, 0.4155, 0.4602, 0.4009, 0.4375, 0.4116, 0.4375, 0.437, 0.4602, 0.4155, 0.4065, 0.4155, 0.4375, 0.437, 0.4375, 0.4116, 0.4065, 0.4155, 0.4065, 0.4449, 0.4375, 0.437, 0.3754, 0.4116, 0.4065, 0.4449, 0.4065, 0.4155, 0.3754, 0.4116, 0.3754, 0.437, 0.4065, 0.4449, 0.3527, 0.4009, 0.3754, 0.437, 0.3754, 0.4116, 0.3527, 0.4009, 0.3527, 0.4155, 0.3754, 0.437, 0.4375, 0.3609, 0.4602, 0.4009, 0.4602, 0.3716, 0.4375, 0.3609, 0.4375, 0.4116, 0.4602, 0.4009, 0.4065, 0.3569, 0.4375, 0.4116, 0.4375, 0.3609, 0.4065, 0.3569, 0.4065, 0.4155, 0.4375, 0.4116, 0.3754, 0.3609, 0.4065, 0.4155, 0.4065, 0.3569, 0.3754, 0.3609, 0.3754, 0.4116, 0.4065, 0.4155, 0.3527, 0.3716, 0.3754, 0.4116, 0.3754, 0.3609, 0.3527, 0.3716, 0.3527, 0.4009, 0.3754, 0.4116, 0.4375, 0.3355, 0.4602, 0.3716, 0.4602, 0.3569, 0.4375, 0.3355, 0.4375, 0.3609, 0.4602, 0.3716, 0.4065, 0.3276, 0.4375, 0.3609, 0.4375, 0.3355, 0.4065, 0.3276, 0.4065, 0.3569, 0.4375, 0.3609, 0.3754, 0.3355, 0.4065, 0.3569, 0.4065, 0.3276, 0.3754, 0.3355, 0.3754, 0.3609, 0.4065, 0.3569, 0.3527, 0.3569, 0.3754, 0.3609, 0.3754, 0.3355, 0.3527, 0.3569, 0.3527, 0.3716, 0.3754, 0.3609, 0.4375, 0.3609, 0.4602, 0.3569, 0.4602, 0.3716, 0.4375, 0.3609, 0.4375, 0.3355, 0.4602, 0.3569, 0.4065, 0.3569, 0.4375, 0.3355, 0.4375, 0.3609, 0.4065, 0.3569, 0.4065, 0.3276, 0.4375, 0.3355, 0.3754, 0.3609, 0.4065, 0.3276, 0.4065, 0.3569, 0.3754, 0.3609, 0.3754, 0.3355, 0.4065, 0.3276, 0.3527, 0.3716, 0.3754, 0.3355, 0.3754, 0.3609, 0.3527, 0.3716, 0.3527, 0.3569, 0.3754, 0.3355, 0.4375, 0.4116, 0.4602, 0.3716, 0.4602, 0.4009, 0.4375, 0.4116, 0.4375, 0.3609, 0.4602, 0.3716, 0.4065, 0.4155, 0.4375, 0.3609, 0.4375, 0.4116, 0.4065, 0.4155, 0.4065, 0.3569, 0.4375, 0.3609, 0.3754, 0.4116, 0.4065, 0.3569, 0.4065, 0.4155, 0.3754, 0.4116, 0.3754, 0.3609, 0.4065, 0.3569, 0.3527, 0.4009, 0.3754, 0.3609, 0.3754, 0.4116, 0.3527, 0.4009, 0.3527, 0.3716, 0.3754, 0.3609, 0.4375, 0.437, 0.4602, 0.4009, 0.4602, 0.4155, 0.4375, 0.437, 0.4375, 0.4116, 0.4602, 0.4009, 0.4065, 0.4449, 0.4375, 0.4116, 0.4375, 0.437, 0.4065, 0.4449, 0.4065, 0.4155, 0.4375, 0.4116, 0.3754, 0.437, 0.4065, 0.4155, 0.4065, 0.4449, 0.3754, 0.437, 0.3754, 0.4116, 0.4065, 0.4155, 0.3527, 0.4155, 0.3754, 0.4116, 0.3754, 0.437, 0.3527, 0.4155, 0.3527, 0.4009, 0.3754, 0.4116, 0.5061, 0.4102, 0.5276, 0.4139, 0.5276, 0.4001, 0.5061, 0.4102, 0.5061, 0.4342, 0.5276, 0.4139, 0.4768, 0.4139, 0.5061, 0.4342, 0.5061, 0.4102, 0.4768, 0.4139, 0.4768, 0.4416, 0.5061, 0.4342, 0.4475, 0.4102, 0.4768, 0.4416, 0.4768, 0.4139, 0.4475, 0.4102, 0.4475, 0.4342, 0.4768, 0.4416, 0.426, 0.4001, 0.4475, 0.4342, 0.4475, 0.4102, 0.426, 0.4001, 0.426, 0.4139, 0.4475, 0.4342, 0.5061, 0.3623, 0.5276, 0.4001, 0.5276, 0.3724, 0.5061, 0.3623, 0.5061, 0.4102, 0.5276, 0.4001, 0.4768, 0.3586, 0.5061, 0.4102, 0.5061, 0.3623, 0.4768, 0.3586, 0.4768, 0.4139, 0.5061, 0.4102, 0.4475, 0.3623, 0.4768, 0.4139, 0.4768, 0.3586, 0.4475, 0.3623, 0.4475, 0.4102, 0.4768, 0.4139, 0.426, 0.3724, 0.4475, 0.4102, 0.4475, 0.3623, 0.426, 0.3724, 0.426, 0.4001, 0.4475, 0.4102, 0.5061, 0.3383, 0.5276, 0.3724, 0.5276, 0.3586, 0.5061, 0.3383, 0.5061, 0.3623, 0.5276, 0.3724, 0.4768, 0.3309, 0.5061, 0.3623, 0.5061, 0.3383, 0.4768, 0.3309, 0.4768, 0.3586, 0.5061, 0.3623, 0.4475, 0.3383, 0.4768, 0.3586, 0.4768, 0.3309, 0.4475, 0.3383, 0.4475, 0.3623, 0.4768, 0.3586, 0.426, 0.3586, 0.4475, 0.3623, 0.4475, 0.3383, 0.426, 0.3586, 0.426, 0.3724, 0.4475, 0.3623, 0.5061, 0.3623, 0.5276, 0.3586, 0.5276, 0.3724, 0.5061, 0.3623, 0.5061, 0.3383, 0.5276, 0.3586, 0.4768, 0.3586, 0.5061, 0.3383, 0.5061, 0.3623, 0.4768, 0.3586, 0.4768, 0.3309, 0.5061, 0.3383, 0.4475, 0.3623, 0.4768, 0.3309, 0.4768, 0.3586, 0.4475, 0.3623, 0.4475, 0.3383, 0.4768, 0.3309, 0.426, 0.3724, 0.4475, 0.3383, 0.4475, 0.3623, 0.426, 0.3724, 0.426, 0.3586, 0.4475, 0.3383, 0.5061, 0.4102, 0.5276, 0.3724, 0.5276, 0.4001, 0.5061, 0.4102, 0.5061, 0.3623, 0.5276, 0.3724, 0.4768, 0.4139, 0.5061, 0.3623, 0.5061, 0.4102, 0.4768, 0.4139, 0.4768, 0.3586, 0.5061, 0.3623, 0.4475, 0.4102, 0.4768, 0.3586, 0.4768, 0.4139, 0.4475, 0.4102, 0.4475, 0.3623, 0.4768, 0.3586, 0.426, 0.4001, 0.4475, 0.3623, 0.4475, 0.4102, 0.426, 0.4001, 0.426, 0.3724, 0.4475, 0.3623, 0.5061, 0.4342, 0.5276, 0.4001, 0.5276, 0.4139, 0.5061, 0.4342, 0.5061, 0.4102, 0.5276, 0.4001, 0.4768, 0.4416, 0.5061, 0.4102, 0.5061, 0.4342, 0.4768, 0.4416, 0.4768, 0.4139, 0.5061, 0.4102, 0.4475, 0.4342, 0.4768, 0.4139, 0.4768, 0.4416, 0.4475, 0.4342, 0.4475, 0.4102, 0.4768, 0.4139, 0.426, 0.4139, 0.4475, 0.4102, 0.4475, 0.4342, 0.426, 0.4139, 0.426, 0.4001, 0.4475, 0.4102, 0.5739, 0.4088, 0.5941, 0.4123, 0.5941, 0.3993, 0.5739, 0.4088, 0.5739, 0.4314, 0.5941, 0.4123, 0.5463, 0.4123, 0.5739, 0.4314, 0.5739, 0.4088, 0.5463, 0.4123, 0.5463, 0.4383, 0.5739, 0.4314, 0.5187, 0.4088, 0.5463, 0.4383, 0.5463, 0.4123, 0.5187, 0.4088, 0.5187, 0.4314, 0.5463, 0.4383, 0.4985, 0.3993, 0.5187, 0.4314, 0.5187, 0.4088, 0.4985, 0.3993, 0.4985, 0.4123, 0.5187, 0.4314, 0.5739, 0.3637, 0.5941, 0.3993, 0.5941, 0.3732, 0.5739, 0.3637, 0.5739, 0.4088, 0.5941, 0.3993, 0.5463, 0.3602, 0.5739, 0.4088, 0.5739, 0.3637, 0.5463, 0.3602, 0.5463, 0.4123, 0.5739, 0.4088, 0.5187, 0.3637, 0.5463, 0.4123, 0.5463, 0.3602, 0.5187, 0.3637, 0.5187, 0.4088, 0.5463, 0.4123, 0.4985, 0.3732, 0.5187, 0.4088, 0.5187, 0.3637, 0.4985, 0.3732, 0.4985, 0.3993, 0.5187, 0.4088, 0.5739, 0.3411, 0.5941, 0.3732, 0.5941, 0.3602, 0.5739, 0.3411, 0.5739, 0.3637, 0.5941, 0.3732, 0.5463, 0.3341, 0.5739, 0.3637, 0.5739, 0.3411, 0.5463, 0.3341, 0.5463, 0.3602, 0.5739, 0.3637, 0.5187, 0.3411, 0.5463, 0.3602, 0.5463, 0.3341, 0.5187, 0.3411, 0.5187, 0.3637, 0.5463, 0.3602, 0.4985, 0.3602, 0.5187, 0.3637, 0.5187, 0.3411, 0.4985, 0.3602, 0.4985, 0.3732, 0.5187, 0.3637, 0.5739, 0.3637, 0.5941, 0.3602, 0.5941, 0.3732, 0.5739, 0.3637, 0.5739, 0.3411, 0.5941, 0.3602, 0.5463, 0.3602, 0.5739, 0.3411, 0.5739, 0.3637, 0.5463, 0.3602, 0.5463, 0.3341, 0.5739, 0.3411, 0.5187, 0.3637, 0.5463, 0.3341, 0.5463, 0.3602, 0.5187, 0.3637, 0.5187, 0.3411, 0.5463, 0.3341, 0.4985, 0.3732, 0.5187, 0.3411, 0.5187, 0.3637, 0.4985, 0.3732, 0.4985, 0.3602, 0.5187, 0.3411, 0.5739, 0.4088, 0.5941, 0.3732, 0.5941, 0.3993, 0.5739, 0.4088, 0.5739, 0.3637, 0.5941, 0.3732, 0.5463, 0.4123, 0.5739, 0.3637, 0.5739, 0.4088, 0.5463, 0.4123, 0.5463, 0.3602, 0.5739, 0.3637, 0.5187, 0.4088, 0.5463, 0.3602, 0.5463, 0.4123, 0.5187, 0.4088, 0.5187, 0.3637, 0.5463, 0.3602, 0.4985, 0.3993, 0.5187, 0.3637, 0.5187, 0.4088, 0.4985, 0.3993, 0.4985, 0.3732, 0.5187, 0.3637, 0.5739, 0.4314, 0.5941, 0.3993, 0.5941, 0.4123, 0.5739, 0.4314, 0.5739, 0.4088, 0.5941, 0.3993, 0.5463, 0.4383, 0.5739, 0.4088, 0.5739, 0.4314, 0.5463, 0.4383, 0.5463, 0.4123, 0.5739, 0.4088, 0.5187, 0.4314, 0.5463, 0.4123, 0.5463, 0.4383, 0.5187, 0.4314, 0.5187, 0.4088, 0.5463, 0.4123, 0.4985, 0.4123, 0.5187, 0.4088, 0.5187, 0.4314, 0.4985, 0.4123, 0.4985, 0.3993, 0.5187, 0.4088, 0.6362, 0.4074, 0.6551, 0.4107, 0.6551, 0.3985, 0.6362, 0.4074, 0.6362, 0.4285, 0.6551, 0.4107, 0.6103, 0.4107, 0.6362, 0.4285, 0.6362, 0.4074, 0.6103, 0.4107, 0.6103, 0.4351, 0.6362, 0.4285, 0.5845, 0.4074, 0.6103, 0.4351, 0.6103, 0.4107, 0.5845, 0.4074, 0.5845, 0.4285, 0.6103, 0.4351, 0.5655, 0.3985, 0.5845, 0.4285, 0.5845, 0.4074, 0.5655, 0.3985, 0.5655, 0.4107, 0.5845, 0.4285, 0.6362, 0.3651, 0.6551, 0.3985, 0.6551, 0.374, 0.6362, 0.3651, 0.6362, 0.4074, 0.6551, 0.3985, 0.6103, 0.3618, 0.6362, 0.4074, 0.6362, 0.3651, 0.6103, 0.3618, 0.6103, 0.4107, 0.6362, 0.4074, 0.5845, 0.3651, 0.6103, 0.4107, 0.6103, 0.3618, 0.5845, 0.3651, 0.5845, 0.4074, 0.6103, 0.4107, 0.5655, 0.374, 0.5845, 0.4074, 0.5845, 0.3651, 0.5655, 0.374, 0.5655, 0.3985, 0.5845, 0.4074, 0.6362, 0.3439, 0.6551, 0.374, 0.6551, 0.3618, 0.6362, 0.3439, 0.6362, 0.3651, 0.6551, 0.374, 0.6103, 0.3374, 0.6362, 0.3651, 0.6362, 0.3439, 0.6103, 0.3374, 0.6103, 0.3618, 0.6362, 0.3651, 0.5845, 0.3439, 0.6103, 0.3618, 0.6103, 0.3374, 0.5845, 0.3439, 0.5845, 0.3651, 0.6103, 0.3618, 0.5655, 0.3618, 0.5845, 0.3651, 0.5845, 0.3439, 0.5655, 0.3618, 0.5655, 0.374, 0.5845, 0.3651, 0.6362, 0.3651, 0.6551, 0.3618, 0.6551, 0.374, 0.6362, 0.3651, 0.6362, 0.3439, 0.6551, 0.3618, 0.6103, 0.3618, 0.6362, 0.3439, 0.6362, 0.3651, 0.6103, 0.3618, 0.6103, 0.3374, 0.6362, 0.3439, 0.5845, 0.3651, 0.6103, 0.3374, 0.6103, 0.3618, 0.5845, 0.3651, 0.5845, 0.3439, 0.6103, 0.3374, 0.5655, 0.374, 0.5845, 0.3439, 0.5845, 0.3651, 0.5655, 0.374, 0.5655, 0.3618, 0.5845, 0.3439, 0.6362, 0.4074, 0.6551, 0.374, 0.6551, 0.3985, 0.6362, 0.4074, 0.6362, 0.3651, 0.6551, 0.374, 0.6103, 0.4107, 0.6362, 0.3651, 0.6362, 0.4074, 0.6103, 0.4107, 0.6103, 0.3618, 0.6362, 0.3651, 0.5845, 0.4074, 0.6103, 0.3618, 0.6103, 0.4107, 0.5845, 0.4074, 0.5845, 0.3651, 0.6103, 0.3618, 0.5655, 0.3985, 0.5845, 0.3651, 0.5845, 0.4074, 0.5655, 0.3985, 0.5655, 0.374, 0.5845, 0.3651, 0.6362, 0.4285, 0.6551, 0.3985, 0.6551, 0.4107, 0.6362, 0.4285, 0.6362, 0.4074, 0.6551, 0.3985, 0.6103, 0.4351, 0.6362, 0.4074, 0.6362, 0.4285, 0.6103, 0.4351, 0.6103, 0.4107, 0.6362, 0.4074, 0.5845, 0.4285, 0.6103, 0.4107, 0.6103, 0.4351, 0.5845, 0.4285, 0.5845, 0.4074, 0.6103, 0.4107, 0.5655, 0.4107, 0.5845, 0.4074, 0.5845, 0.4285, 0.5655, 0.4107, 0.5655, 0.3985, 0.5845, 0.4074, 0.7, 0.406, 0.7177, 0.409, 0.7177, 0.3976, 0.7, 0.406, 0.7, 0.4257, 0.7177, 0.409, 0.6759, 0.409, 0.7, 0.4257, 0.7, 0.406, 0.6759, 0.409, 0.6759, 0.4318, 0.7, 0.4257, 0.6518, 0.406, 0.6759, 0.4318, 0.6759, 0.409, 0.6518, 0.406, 0.6518, 0.4257, 0.6759, 0.4318, 0.6341, 0.3976, 0.6518, 0.4257, 0.6518, 0.406, 0.6341, 0.3976, 0.6341, 0.409, 0.6518, 0.4257, 0.7, 0.3665, 0.7177, 0.3976, 0.7177, 0.3748, 0.7, 0.3665, 0.7, 0.406, 0.7177, 0.3976, 0.6759, 0.3635, 0.7, 0.406, 0.7, 0.3665, 0.6759, 0.3635, 0.6759, 0.409, 0.7, 0.406, 0.6518, 0.3665, 0.6759, 0.409, 0.6759, 0.3635, 0.6518, 0.3665, 0.6518, 0.406, 0.6759, 0.409, 0.6341, 0.3748, 0.6518, 0.406, 0.6518, 0.3665, 0.6341, 0.3748, 0.6341, 0.3976, 0.6518, 0.406, 0.7, 0.3468, 0.7177, 0.3748, 0.7177, 0.3635, 0.7, 0.3468, 0.7, 0.3665, 0.7177, 0.3748, 0.6759, 0.3407, 0.7, 0.3665, 0.7, 0.3468, 0.6759, 0.3407, 0.6759, 0.3635, 0.7, 0.3665, 0.6518, 0.3468, 0.6759, 0.3635, 0.6759, 0.3407, 0.6518, 0.3468, 0.6518, 0.3665, 0.6759, 0.3635, 0.6341, 0.3635, 0.6518, 0.3665, 0.6518, 0.3468, 0.6341, 0.3635, 0.6341, 0.3748, 0.6518, 0.3665, 0.7, 0.3665, 0.7177, 0.3635, 0.7177, 0.3748, 0.7, 0.3665, 0.7, 0.3468, 0.7177, 0.3635, 0.6759, 0.3635, 0.7, 0.3468, 0.7, 0.3665, 0.6759, 0.3635, 0.6759, 0.3407, 0.7, 0.3468, 0.6518, 0.3665, 0.6759, 0.3407, 0.6759, 0.3635, 0.6518, 0.3665, 0.6518, 0.3468, 0.6759, 0.3407, 0.6341, 0.3748, 0.6518, 0.3468, 0.6518, 0.3665, 0.6341, 0.3748, 0.6341, 0.3635, 0.6518, 0.3468, 0.7, 0.406, 0.7177, 0.3748, 0.7177, 0.3976, 0.7, 0.406, 0.7, 0.3665, 0.7177, 0.3748, 0.6759, 0.409, 0.7, 0.3665, 0.7, 0.406, 0.6759, 0.409, 0.6759, 0.3635, 0.7, 0.3665, 0.6518, 0.406, 0.6759, 0.3635, 0.6759, 0.409, 0.6518, 0.406, 0.6518, 0.3665, 0.6759, 0.3635, 0.6341, 0.3976, 0.6518, 0.3665, 0.6518, 0.406, 0.6341, 0.3976, 0.6341, 0.3748, 0.6518, 0.3665, 0.7, 0.4257, 0.7177, 0.3976, 0.7177, 0.409, 0.7, 0.4257, 0.7, 0.406, 0.7177, 0.3976, 0.6759, 0.4318, 0.7, 0.406, 0.7, 0.4257, 0.6759, 0.4318, 0.6759, 0.409, 0.7, 0.406, 0.6518, 0.4257, 0.6759, 0.409, 0.6759, 0.4318, 0.6518, 0.4257, 0.6518, 0.406, 0.6759, 0.409, 0.6341, 0.409, 0.6518, 0.406, 0.6518, 0.4257, 0.6341, 0.409, 0.6341, 0.3976, 0.6518, 0.406, 0.2363, 0.3522, 0.245, 0.3755, 0.236, 0.3373, 0.2363, 0.3522, 0.237, 0.3858, 0.245, 0.3755, 0.2376, 0.4127, 0.245, 0.3755, 0.237, 0.3858, 0.2376, 0.4127, 0.2376, 0.4127, 0.245, 0.3755, 0.237, 0.3858, 0.245, 0.3755, 0.2376, 0.4127, 0.237, 0.3858, 0.2363, 0.3522, 0.245, 0.3755, 0.236, 0.3373, 0.245, 0.3755, 0.2363, 0.3522, 0.3224, 0.4188, 0.3316, 0.3862, 0.3224, 0.4025, 0.3224, 0.4188, 0.3224, 0.4025, 0.3316, 0.3862, 0.3224, 0.37, 0.3316, 0.3862, 0.3224, 0.4025, 0.3224, 0.37, 0.3224, 0.3537, 0.3316, 0.3862, 0.3224, 0.37, 0.3316, 0.3862, 0.3224, 0.3537, 0.3224, 0.37, 0.3224, 0.4025, 0.3316, 0.3862, 0.1937, 0.3862, 0.2029, 0.4188, 0.2029, 0.4025, 0.1937, 0.3862, 0.2029, 0.4025, 0.2029, 0.4188, 0.2029, 0.37, 0.2029, 0.4025, 0.1937, 0.3862, 0.1937, 0.3862, 0.2029, 0.3537, 0.2029, 0.37, 0.2029, 0.37, 0.2029, 0.3537, 0.1937, 0.3862, 0.1937, 0.3862, 0.2029, 0.4025, 0.2029, 0.37, 0.3916, 0.4172, 0.4004, 0.3862, 0.3916, 0.4017, 0.3916, 0.4172, 0.3916, 0.4017, 0.4004, 0.3862, 0.3916, 0.3708, 0.4004, 0.3862, 0.3916, 0.4017, 0.3916, 0.3708, 0.3916, 0.3553, 0.4004, 0.3862, 0.3916, 0.3708, 0.4004, 0.3862, 0.3916, 0.3553, 0.3916, 0.3708, 0.3916, 0.4017, 0.4004, 0.3862, 0.2693, 0.3862, 0.2781, 0.4172, 0.2781, 0.4017, 0.2693, 0.3862, 0.2781, 0.4017, 0.2781, 0.4172, 0.2781, 0.3708, 0.2781, 0.4017, 0.2693, 0.3862, 0.2693, 0.3862, 0.2781, 0.3553, 0.2781, 0.3708, 0.2781, 0.3708, 0.2781, 0.3553, 0.2693, 0.3862, 0.2693, 0.3862, 0.2781, 0.4017, 0.2781, 0.3708, 0.4602, 0.4155, 0.4686, 0.3862, 0.4602, 0.4009, 0.4602, 0.4155, 0.4602, 0.4009, 0.4686, 0.3862, 0.4602, 0.3716, 0.4686, 0.3862, 0.4602, 0.4009, 0.4602, 0.3716, 0.4602, 0.3569, 0.4686, 0.3862, 0.4602, 0.3716, 0.4686, 0.3862, 0.4602, 0.3569, 0.4602, 0.3716, 0.4602, 0.4009, 0.4686, 0.3862, 0.3444, 0.3862, 0.3527, 0.4155, 0.3527, 0.4009, 0.3444, 0.3862, 0.3527, 0.4009, 0.3527, 0.4155, 0.3527, 0.3716, 0.3527, 0.4009, 0.3444, 0.3862, 0.3444, 0.3862, 0.3527, 0.3569, 0.3527, 0.3716, 0.3527, 0.3716, 0.3527, 0.3569, 0.3444, 0.3862, 0.3444, 0.3862, 0.3527, 0.4009, 0.3527, 0.3716, 0.5276, 0.4139, 0.5354, 0.3862, 0.5276, 0.4001, 0.5276, 0.4139, 0.5276, 0.4001, 0.5354, 0.3862, 0.5276, 0.3724, 0.5354, 0.3862, 0.5276, 0.4001, 0.5276, 0.3724, 0.5276, 0.3586, 0.5354, 0.3862, 0.5276, 0.3724, 0.5354, 0.3862, 0.5276, 0.3586, 0.5276, 0.3724, 0.5276, 0.4001, 0.5354, 0.3862, 0.4182, 0.3862, 0.426, 0.4139, 0.426, 0.4001, 0.4182, 0.3862, 0.426, 0.4001, 0.426, 0.4139, 0.426, 0.3724, 0.426, 0.4001, 0.4182, 0.3862, 0.4182, 0.3862, 0.426, 0.3586, 0.426, 0.3724, 0.426, 0.3724, 0.426, 0.3586, 0.4182, 0.3862, 0.4182, 0.3862, 0.426, 0.4001, 0.426, 0.3724, 0.5941, 0.4123, 0.6015, 0.3862, 0.5941, 0.3993, 0.5941, 0.4123, 0.5941, 0.3993, 0.6015, 0.3862, 0.5941, 0.3732, 0.6015, 0.3862, 0.5941, 0.3993, 0.5941, 0.3732, 0.5941, 0.3602, 0.6015, 0.3862, 0.5941, 0.3732, 0.6015, 0.3862, 0.5941, 0.3602, 0.5941, 0.3732, 0.5941, 0.3993, 0.6015, 0.3862, 0.4912, 0.3862, 0.4985, 0.4123, 0.4985, 0.3993, 0.4912, 0.3862, 0.4985, 0.3993, 0.4985, 0.4123, 0.4985, 0.3732, 0.4985, 0.3993, 0.4912, 0.3862, 0.4912, 0.3862, 0.4985, 0.3602, 0.4985, 0.3732, 0.4985, 0.3732, 0.4985, 0.3602, 0.4912, 0.3862, 0.4912, 0.3862, 0.4985, 0.3993, 0.4985, 0.3732, 0.6551, 0.4107, 0.662, 0.3862, 0.6551, 0.3985, 0.6551, 0.4107, 0.6551, 0.3985, 0.662, 0.3862, 0.6551, 0.374, 0.662, 0.3862, 0.6551, 0.3985, 0.6551, 0.374, 0.6551, 0.3618, 0.662, 0.3862, 0.6551, 0.374, 0.662, 0.3862, 0.6551, 0.3618, 0.6551, 0.374, 0.6551, 0.3985, 0.662, 0.3862, 0.5586, 0.3862, 0.5655, 0.4107, 0.5655, 0.3985, 0.5586, 0.3862, 0.5655, 0.3985, 0.5655, 0.4107, 0.5655, 0.374, 0.5655, 0.3985, 0.5586, 0.3862, 0.5586, 0.3862, 0.5655, 0.3618, 0.5655, 0.374, 0.5655, 0.374, 0.5655, 0.3618, 0.5586, 0.3862, 0.5586, 0.3862, 0.5655, 0.3985, 0.5655, 0.374, 0.7177, 0.409, 0.7242, 0.3862, 0.7177, 0.3976, 0.7177, 0.409, 0.7177, 0.3976, 0.7242, 0.3862, 0.7177, 0.3748, 0.7242, 0.3862, 0.7177, 0.3976, 0.7177, 0.3748, 0.7177, 0.3635, 0.7242, 0.3862, 0.7177, 0.3748, 0.7242, 0.3862, 0.7177, 0.3635, 0.7177, 0.3748, 0.7177, 0.3976, 0.7242, 0.3862, 0.6276, 0.3862, 0.6341, 0.409, 0.6341, 0.3976, 0.6276, 0.3862, 0.6341, 0.3976, 0.6341, 0.409, 0.6341, 0.3748, 0.6341, 0.3976, 0.6276, 0.3862, 0.6276, 0.3862, 0.6341, 0.3635, 0.6341, 0.3748, 0.6341, 0.3748, 0.6341, 0.3635, 0.6276, 0.3862, 0.6276, 0.3862, 0.6341, 0.3976, 0.6341, 0.3748])
me_beedle_mat_0.materials.append(mat_mat_0)
me_beedle_mat_0.use_remesh_preserve_volume = False
me_beedle_mat_0.use_remesh_preserve_attributes = False
me_beedle_mat_0.use_mirror_vertex_groups = False
me_beedle_mat_0.update()
me_beedle_mat_2 = bpy.data.meshes.new('beedle_mat_2')
me_beedle_mat_2.from_pydata([(0.0, 0.2567, -1.63), (-0.05864, 0.305, -1.625), (-0.1203, 0.2776, -1.699), (0.0, 0.1785, -1.709), (-0.08836, 0.3134, -1.921), (0.0, 0.2405, -1.929), (-0.07432, 0.4379, -1.681), (-0.03624, 0.3832, -1.616), (-0.05461, 0.4312, -1.908), (0.07433, 0.4379, -1.681), (0.03625, 0.3832, -1.616), (0.05462, 0.4312, -1.908), (0.1203, 0.2776, -1.699), (0.05865, 0.305, -1.625), (0.08837, 0.3134, -1.921), (0.12, -0.617, 1.755), (0.2078, -0.494, 1.812), (0.2078, -0.584, 1.812), (0.12, -0.4611, 1.755), (0.0, -0.629, 1.734), (0.0, -0.449, 1.734), (-0.12, -0.617, 1.755), (-0.12, -0.4611, 1.755), (-0.2078, -0.584, 1.812), (-0.2078, -0.494, 1.812), (0.12, -0.6949, 1.89), (0.2078, -0.629, 1.89), (0.0, -0.719, 1.89), (-0.12, -0.6949, 1.89), (-0.2078, -0.629, 1.89), (0.12, -0.617, 2.025), (0.2078, -0.584, 1.968), (0.0, -0.629, 2.046), (-0.12, -0.617, 2.025), (-0.2078, -0.584, 1.968), (0.12, -0.4611, 2.025), (0.2078, -0.494, 1.968), (0.0, -0.449, 2.046), (-0.12, -0.4611, 2.025), (-0.2078, -0.494, 1.968), (0.12, -0.3831, 1.89), (0.2078, -0.449, 1.89), (0.0, -0.359, 1.89), (-0.12, -0.3831, 1.89), (-0.2078, -0.449, 1.89), (-0.4, 0.1907, 0.9892), (-0.301, 0.3346, 0.9773), (-0.301, 0.2239, 1.013), (-0.4, 0.3473, 0.9383), (-0.499, 0.2239, 1.013), (-0.499, 0.3346, 0.9773), (-0.4, 0.1907, 1.154), (-0.301, 0.2239, 1.13), (-0.499, 0.2239, 1.13), (-0.4, 0.3473, 1.205), (-0.301, 0.3346, 1.166), (-0.499, 0.3346, 1.166), (-0.4, 0.444, 1.071), (-0.301, 0.403, 1.071), (-0.499, 0.403, 1.071), (0.4, 0.1907, 0.9892), (0.499, 0.3346, 0.9773), (0.499, 0.2239, 1.013), (0.4, 0.3473, 0.9383), (0.301, 0.2239, 1.013), (0.301, 0.3346, 0.9773), (0.4, 0.1907, 1.154), (0.499, 0.2239, 1.13), (0.301, 0.2239, 1.13), (0.4, 0.3473, 1.205), (0.499, 0.3346, 1.166), (0.301, 0.3346, 1.166), (0.4, 0.444, 1.071), (0.499, 0.403, 1.071), (0.301, 0.403, 1.071), (0.38, 0.1907, 0.5699), (0.479, 0.3346, 0.558), (0.479, 0.2239, 0.594), (0.38, 0.3473, 0.519), (0.281, 0.2239, 0.594), (0.281, 0.3346, 0.558), (0.38, 0.1907, 0.7344), (0.479, 0.2239, 0.7103), (0.281, 0.2239, 0.7103), (0.38, 0.3473, 0.7853), (0.479, 0.3346, 0.7463), (0.281, 0.3346, 0.7463), (0.38, 0.444, 0.6522), (0.479, 0.403, 0.6522), (0.281, 0.403, 0.6522), (-0.38, 0.1907, 0.5699), (-0.281, 0.3346, 0.558), (-0.281, 0.2239, 0.594), (-0.38, 0.3473, 0.519), (-0.479, 0.2239, 0.594), (-0.479, 0.3346, 0.558), (-0.38, 0.1907, 0.7344), (-0.281, 0.2239, 0.7103), (-0.479, 0.2239, 0.7103), (-0.38, 0.3473, 0.7853), (-0.281, 0.3346, 0.7463), (-0.479, 0.3346, 0.7463), (-0.38, 0.444, 0.6522), (-0.281, 0.403, 0.6522), (-0.479, 0.403, 0.6522), (0.36, 0.1907, 0.1562), (0.459, 0.3346, 0.1443), (0.459, 0.2239, 0.1803), (0.36, 0.3473, 0.1053), (0.261, 0.2239, 0.1803), (0.261, 0.3346, 0.1443), (0.36, 0.1907, 0.3207), (0.459, 0.2239, 0.2966), (0.261, 0.2239, 0.2966), (0.36, 0.3473, 0.3716), (0.459, 0.3346, 0.3326), (0.261, 0.3346, 0.3326), (0.36, 0.444, 0.2384), (0.459, 0.403, 0.2384), (0.261, 0.403, 0.2384), (-0.36, 0.1907, 0.1562), (-0.261, 0.3346, 0.1443), (-0.261, 0.2239, 0.1803), (-0.36, 0.3473, 0.1053), (-0.459, 0.2239, 0.1803), (-0.459, 0.3346, 0.1443), (-0.36, 0.1907, 0.3207), (-0.261, 0.2239, 0.2966), (-0.459, 0.2239, 0.2966), (-0.36, 0.3473, 0.3716), (-0.261, 0.3346, 0.3326), (-0.459, 0.3346, 0.3326), (-0.36, 0.444, 0.2384), (-0.261, 0.403, 0.2384), (-0.459, 0.403, 0.2384), (0.34, 0.1907, -0.2507), (0.439, 0.3346, -0.2626), (0.439, 0.2239, -0.2266), (0.34, 0.3473, -0.3016), (0.241, 0.2239, -0.2266), (0.241, 0.3346, -0.2626), (0.34, 0.1907, -0.08614), (0.439, 0.2239, -0.1102), (0.241, 0.2239, -0.1102), (0.34, 0.3473, -0.03528), (0.439, 0.3346, -0.07428), (0.241, 0.3346, -0.07428), (0.34, 0.444, -0.1684), (0.439, 0.403, -0.1684), (0.241, 0.403, -0.1684), (-0.34, 0.1907, -0.2507), (-0.241, 0.3346, -0.2626), (-0.241, 0.2239, -0.2266), (-0.34, 0.3473, -0.3016), (-0.439, 0.2239, -0.2266), (-0.439, 0.3346, -0.2626), (-0.34, 0.1907, -0.08614), (-0.241, 0.2239, -0.1102), (-0.439, 0.2239, -0.1102), (-0.34, 0.3473, -0.03528), (-0.241, 0.3346, -0.07428), (-0.439, 0.3346, -0.07428), (-0.34, 0.444, -0.1684), (-0.241, 0.403, -0.1684), (-0.439, 0.403, -0.1684), (0.32, 0.1907, -0.6546), (0.419, 0.3346, -0.6664), (0.419, 0.2239, -0.6305), (0.32, 0.3473, -0.7054), (0.221, 0.2239, -0.6305), (0.221, 0.3346, -0.6664), (0.32, 0.1907, -0.49), (0.419, 0.2239, -0.5141), (0.221, 0.2239, -0.5141), (0.32, 0.3473, -0.4391), (0.419, 0.3346, -0.4781), (0.221, 0.3346, -0.4781), (0.32, 0.444, -0.5723), (0.419, 0.403, -0.5723), (0.221, 0.403, -0.5723), (-0.32, 0.1907, -0.6546), (-0.221, 0.3346, -0.6664), (-0.221, 0.2239, -0.6305), (-0.32, 0.3473, -0.7054), (-0.419, 0.2239, -0.6305), (-0.419, 0.3346, -0.6664), (-0.32, 0.1907, -0.49), (-0.221, 0.2239, -0.5141), (-0.419, 0.2239, -0.5141), (-0.32, 0.3473, -0.4391), (-0.221, 0.3346, -0.4781), (-0.419, 0.3346, -0.4781), (-0.32, 0.444, -0.5723), (-0.221, 0.403, -0.5723), (-0.419, 0.403, -0.5723), (0.3, 0.1907, -1.028), (0.399, 0.3346, -1.04), (0.399, 0.2239, -1.004), (0.3, 0.3473, -1.079), (0.201, 0.2239, -1.004), (0.201, 0.3346, -1.04), (0.3, 0.1907, -0.8631), (0.399, 0.2239, -0.8872), (0.201, 0.2239, -0.8872), (0.3, 0.3473, -0.8123), (0.399, 0.3346, -0.8512), (0.201, 0.3346, -0.8512), (0.3, 0.444, -0.9454), (0.399, 0.403, -0.9454), (0.201, 0.403, -0.9454), (-0.3, 0.1907, -1.028), (-0.201, 0.3346, -1.04), (-0.201, 0.2239, -1.004), (-0.3, 0.3473, -1.079), (-0.399, 0.2239, -1.004), (-0.399, 0.3346, -1.04), (-0.3, 0.1907, -0.8631), (-0.201, 0.2239, -0.8872), (-0.399, 0.2239, -0.8872), (-0.3, 0.3473, -0.8123), (-0.201, 0.3346, -0.8512), (-0.399, 0.3346, -0.8512), (-0.3, 0.444, -0.9454), (-0.201, 0.403, -0.9454), (-0.399, 0.403, -0.9454), (-1e-06, 0.3096, -1.291), (-1e-06, 0.4463, -2.146), (1e-05, 0.005852, 2.435), (9e-06, 0.2511, 3.098), (-0.1931, 0.09882, 2.433), (0.1931, 0.09882, 2.433), (0.2408, 0.3077, 2.429), (0.1072, 0.4752, 2.426), (-0.1072, 0.4752, 2.426), (-0.2408, 0.3077, 2.429), (0.24, -0.539, 1.89), (-0.24, -0.539, 1.89), (-0.26, 0.304, 1.071), (-0.54, 0.304, 1.071), (0.54, 0.304, 1.071), (0.26, 0.304, 1.071), (0.52, 0.304, 0.6522), (0.24, 0.304, 0.6522), (-0.24, 0.304, 0.6522), (-0.52, 0.304, 0.6522), (0.5, 0.304, 0.2384), (0.22, 0.304, 0.2384), (-0.22, 0.304, 0.2384), (-0.5, 0.304, 0.2384), (0.48, 0.304, -0.1684), (0.2, 0.304, -0.1684), (-0.2, 0.304, -0.1684), (-0.48, 0.304, -0.1684), (0.46, 0.304, -0.5723), (0.18, 0.304, -0.5723), (-0.18, 0.304, -0.5723), (-0.46, 0.304, -0.5723), (0.44, 0.304, -0.9454), (0.16, 0.304, -0.9454), (-0.16, 0.304, -0.9454), (-0.44, 0.304, -0.9454)], [], [(0, 1, 2), (3, 0, 2), (4, 3, 2), (4, 5, 3), (6, 1, 7), (2, 1, 6), (8, 2, 6), (8, 4, 2), (9, 7, 10), (9, 6, 7), (11, 6, 9), (11, 8, 6), (12, 10, 13), (12, 9, 10), (14, 9, 12), (14, 11, 9), (13, 0, 3), (3, 12, 13), (5, 12, 3), (5, 14, 12), (15, 16, 17), (15, 18, 16), (19, 18, 15), (19, 20, 18), (21, 20, 19), (21, 22, 20), (23, 22, 21), (23, 24, 22), (25, 17, 26), (25, 15, 17), (27, 15, 25), (27, 19, 15), (28, 19, 27), (28, 21, 19), (29, 21, 28), (29, 23, 21), (30, 26, 31), (30, 25, 26), (32, 25, 30), (32, 27, 25), (33, 27, 32), (33, 28, 27), (34, 28, 33), (34, 29, 28), (35, 31, 36), (35, 30, 31), (37, 30, 35), (37, 32, 30), (38, 32, 37), (38, 33, 32), (39, 33, 38), (39, 34, 33), (40, 36, 41), (40, 35, 36), (42, 35, 40), (42, 37, 35), (43, 37, 42), (43, 38, 37), (44, 38, 43), (44, 39, 38), (18, 41, 16), (18, 40, 41), (20, 40, 18), (20, 42, 40), (22, 42, 20), (22, 43, 42), (24, 43, 22), (24, 44, 43), (45, 46, 47), (45, 48, 46), (49, 48, 45), (49, 50, 48), (51, 47, 52), (51, 45, 47), (53, 45, 51), (53, 49, 45), (54, 52, 55), (54, 51, 52), (56, 51, 54), (56, 53, 51), (57, 55, 58), (57, 54, 55), (59, 54, 57), (59, 56, 54), (48, 58, 46), (48, 57, 58), (50, 57, 48), (50, 59, 57), (60, 61, 62), (60, 63, 61), (64, 63, 60), (64, 65, 63), (66, 62, 67), (66, 60, 62), (68, 60, 66), (68, 64, 60), (69, 67, 70), (69, 66, 67), (71, 66, 69), (71, 68, 66), (72, 70, 73), (72, 69, 70), (74, 69, 72), (74, 71, 69), (63, 73, 61), (63, 72, 73), (65, 72, 63), (65, 74, 72), (75, 76, 77), (75, 78, 76), (79, 78, 75), (79, 80, 78), (81, 77, 82), (81, 75, 77), (83, 75, 81), (83, 79, 75), (84, 82, 85), (84, 81, 82), (86, 81, 84), (86, 83, 81), (87, 85, 88), (87, 84, 85), (89, 84, 87), (89, 86, 84), (78, 88, 76), (78, 87, 88), (80, 87, 78), (80, 89, 87), (90, 91, 92), (90, 93, 91), (94, 93, 90), (94, 95, 93), (96, 92, 97), (96, 90, 92), (98, 90, 96), (98, 94, 90), (99, 97, 100), (99, 96, 97), (101, 96, 99), (101, 98, 96), (102, 100, 103), (102, 99, 100), (104, 99, 102), (104, 101, 99), (93, 103, 91), (93, 102, 103), (95, 102, 93), (95, 104, 102), (105, 106, 107), (105, 108, 106), (109, 108, 105), (109, 110, 108), (111, 107, 112), (111, 105, 107), (113, 105, 111), (113, 109, 105), (114, 112, 115), (114, 111, 112), (116, 111, 114), (116, 113, 111), (117, 115, 118), (117, 114, 115), (119, 114, 117), (119, 116, 114), (108, 118, 106), (108, 117, 118), (110, 117, 108), (110, 119, 117), (120, 121, 122), (120, 123, 121), (124, 123, 120), (124, 125, 123), (126, 122, 127), (126, 120, 122), (128, 120, 126), (128, 124, 120), (129, 127, 130), (129, 126, 127), (131, 126, 129), (131, 128, 126), (132, 130, 133), (132, 129, 130), (134, 129, 132), (134, 131, 129), (123, 133, 121), (123, 132, 133), (125, 132, 123), (125, 134, 132), (135, 136, 137), (135, 138, 136), (139, 138, 135), (139, 140, 138), (141, 137, 142), (141, 135, 137), (143, 135, 141), (143, 139, 135), (144, 142, 145), (144, 141, 142), (146, 141, 144), (146, 143, 141), (147, 145, 148), (147, 144, 145), (149, 144, 147), (149, 146, 144), (138, 148, 136), (138, 147, 148), (140, 147, 138), (140, 149, 147), (150, 151, 152), (150, 153, 151), (154, 153, 150), (154, 155, 153), (156, 152, 157), (156, 150, 152), (158, 150, 156), (158, 154, 150), (159, 157, 160), (159, 156, 157), (161, 156, 159), (161, 158, 156), (162, 160, 163), (162, 159, 160), (164, 159, 162), (164, 161, 159), (153, 163, 151), (153, 162, 163), (155, 162, 153), (155, 164, 162), (165, 166, 167), (165, 168, 166), (169, 168, 165), (169, 170, 168), (171, 167, 172), (171, 165, 167), (173, 165, 171), (173, 169, 165), (174, 172, 175), (174, 171, 172), (176, 171, 174), (176, 173, 171), (177, 175, 178), (177, 174, 175), (179, 174, 177), (179, 176, 174), (168, 178, 166), (168, 177, 178), (170, 177, 168), (170, 179, 177), (180, 181, 182), (180, 183, 181), (184, 183, 180), (184, 185, 183), (186, 182, 187), (186, 180, 182), (188, 180, 186), (188, 184, 180), (189, 187, 190), (189, 186, 187), (191, 186, 189), (191, 188, 186), (192, 190, 193), (192, 189, 190), (194, 189, 192), (194, 191, 189), (183, 193, 181), (183, 192, 193), (185, 192, 183), (185, 194, 192), (195, 196, 197), (195, 198, 196), (199, 198, 195), (199, 200, 198), (201, 197, 202), (201, 195, 197), (203, 195, 201), (203, 199, 195), (204, 202, 205), (204, 201, 202), (206, 201, 204), (206, 203, 201), (207, 205, 208), (207, 204, 205), (209, 204, 207), (209, 206, 204), (198, 208, 196), (198, 207, 208), (200, 207, 198), (200, 209, 207), (210, 211, 212), (210, 213, 211), (214, 213, 210), (214, 215, 213), (216, 212, 217), (216, 210, 212), (218, 210, 216), (218, 214, 210), (219, 217, 220), (219, 216, 217), (221, 216, 219), (221, 218, 216), (222, 220, 223), (222, 219, 220), (224, 219, 222), (224, 221, 219), (213, 223, 211), (213, 222, 223), (215, 222, 213), (215, 224, 222), (1, 0, 225), (0, 13, 225), (10, 225, 13), (10, 7, 225), (1, 225, 7), (4, 226, 5), (4, 8, 226), (11, 226, 8), (11, 14, 226), (5, 226, 14), (227, 228, 229), (227, 230, 228), (231, 228, 230), (231, 232, 228), (233, 228, 232), (233, 234, 228), (229, 228, 234), (16, 235, 17), (16, 41, 235), (36, 235, 41), (36, 31, 235), (26, 235, 31), (26, 17, 235), (236, 24, 23), (236, 44, 24), (39, 44, 236), (236, 34, 39), (29, 34, 236), (236, 23, 29), (46, 237, 47), (46, 58, 237), (55, 237, 58), (55, 52, 237), (47, 237, 52), (238, 50, 49), (238, 59, 50), (56, 59, 238), (238, 53, 56), (49, 53, 238), (61, 239, 62), (61, 73, 239), (70, 239, 73), (70, 67, 239), (62, 239, 67), (240, 65, 64), (240, 74, 65), (71, 74, 240), (240, 68, 71), (64, 68, 240), (76, 241, 77), (76, 88, 241), (85, 241, 88), (85, 82, 241), (77, 241, 82), (242, 80, 79), (242, 89, 80), (86, 89, 242), (242, 83, 86), (79, 83, 242), (91, 243, 92), (91, 103, 243), (100, 243, 103), (100, 97, 243), (92, 243, 97), (244, 95, 94), (244, 104, 95), (101, 104, 244), (244, 98, 101), (94, 98, 244), (106, 245, 107), (106, 118, 245), (115, 245, 118), (115, 112, 245), (107, 245, 112), (246, 110, 109), (246, 119, 110), (116, 119, 246), (246, 113, 116), (109, 113, 246), (121, 247, 122), (121, 133, 247), (130, 247, 133), (130, 127, 247), (122, 247, 127), (248, 125, 124), (248, 134, 125), (131, 134, 248), (248, 128, 131), (124, 128, 248), (136, 249, 137), (136, 148, 249), (145, 249, 148), (145, 142, 249), (137, 249, 142), (250, 140, 139), (250, 149, 140), (146, 149, 250), (250, 143, 146), (139, 143, 250), (151, 251, 152), (151, 163, 251), (160, 251, 163), (160, 157, 251), (152, 251, 157), (252, 155, 154), (252, 164, 155), (161, 164, 252), (252, 158, 161), (154, 158, 252), (166, 253, 167), (166, 178, 253), (175, 253, 178), (175, 172, 253), (167, 253, 172), (254, 170, 169), (254, 179, 170), (176, 179, 254), (254, 173, 176), (169, 173, 254), (181, 255, 182), (181, 193, 255), (190, 255, 193), (190, 187, 255), (182, 255, 187), (256, 185, 184), (256, 194, 185), (191, 194, 256), (256, 188, 191), (184, 188, 256), (196, 257, 197), (196, 208, 257), (205, 257, 208), (205, 202, 257), (197, 257, 202), (258, 200, 199), (258, 209, 200), (206, 209, 258), (258, 203, 206), (199, 203, 258), (211, 259, 212), (211, 223, 259), (220, 259, 223), (220, 217, 259), (212, 259, 217), (260, 215, 214), (260, 224, 215), (221, 224, 260), (260, 218, 221), (214, 218, 260)])
me_beedle_mat_2.polygons.foreach_set('use_smooth', [True] * 457)
_k = set([(227, 229), (227, 230), (229, 234), (230, 231), (231, 232), (232, 233), (233, 234)])
me_beedle_mat_2.attributes.new('sharp_edge', 'BOOLEAN', 'EDGE').data.foreach_set('value', [ (min(e.vertices), max(e.vertices)) in _k for e in me_beedle_mat_2.edges])
_uv = me_beedle_mat_2.uv_layers.new(name='UVTex')
_uv.uv.foreach_set('vector', [0.118, 0.592, 0.1012, 0.5872, 0.09996, 0.5984, 0.1206, 0.5691, 0.1012, 0.5872, 0.118, 0.592, 0.1724, 0.6003, 0.1206, 0.5691, 0.118, 0.592, 0.1724, 0.6003, 0.1743, 0.5835, 0.1206, 0.5691, 0.1138, 0.629, 0.09996, 0.5984, 0.09791, 0.6164, 0.1138, 0.629, 0.118, 0.592, 0.09996, 0.5984, 0.1693, 0.6275, 0.118, 0.592, 0.1138, 0.629, 0.1693, 0.6275, 0.1724, 0.6003, 0.118, 0.592, 0.1138, 0.629, 0.09791, 0.6164, 0.09791, 0.6164, 0.1138, 0.629, 0.1138, 0.629, 0.09791, 0.6164, 0.1693, 0.6275, 0.1138, 0.629, 0.1138, 0.629, 0.1693, 0.6275, 0.1693, 0.6275, 0.1138, 0.629, 0.118, 0.592, 0.09791, 0.6164, 0.09996, 0.5984, 0.118, 0.592, 0.1138, 0.629, 0.09791, 0.6164, 0.1724, 0.6003, 0.1138, 0.629, 0.118, 0.592, 0.1724, 0.6003, 0.1693, 0.6275, 0.1138, 0.629, 0.09996, 0.5984, 0.1012, 0.5872, 0.1206, 0.5691, 0.1206, 0.5691, 0.118, 0.592, 0.09996, 0.5984, 0.1743, 0.5835, 0.118, 0.592, 0.1206, 0.5691, 0.1743, 0.5835, 0.1724, 0.6003, 0.118, 0.592, 0.135, 0.08035, 0.1122, 0.1314, 0.1122, 0.09403, 0.135, 0.08035, 0.135, 0.1451, 0.1122, 0.1314, 0.1433, 0.07534, 0.135, 0.1451, 0.135, 0.08035, 0.1433, 0.07534, 0.1433, 0.1501, 0.135, 0.1451, 0.135, 0.08035, 0.1433, 0.1501, 0.1433, 0.07534, 0.135, 0.08035, 0.135, 0.1451, 0.1433, 0.1501, 0.1122, 0.09403, 0.135, 0.1451, 0.135, 0.08035, 0.1122, 0.09403, 0.1122, 0.1314, 0.135, 0.1451, 0.08116, 0.04797, 0.1122, 0.09403, 0.08116, 0.07534, 0.08116, 0.04797, 0.135, 0.08035, 0.1122, 0.09403, 0.08116, 0.03795, 0.135, 0.08035, 0.08116, 0.04797, 0.08116, 0.03795, 0.1433, 0.07534, 0.135, 0.08035, 0.08116, 0.04797, 0.1433, 0.07534, 0.08116, 0.03795, 0.08116, 0.04797, 0.135, 0.08035, 0.1433, 0.07534, 0.08116, 0.07534, 0.135, 0.08035, 0.08116, 0.04797, 0.08116, 0.07534, 0.1122, 0.09403, 0.135, 0.08035, 0.02736, 0.08035, 0.08116, 0.07534, 0.0501, 0.09403, 0.02736, 0.08035, 0.08116, 0.04797, 0.08116, 0.07534, 0.01904, 0.07534, 0.08116, 0.04797, 0.02736, 0.08035, 0.01904, 0.07534, 0.08116, 0.03795, 0.08116, 0.04797, 0.02736, 0.08035, 0.08116, 0.03795, 0.01904, 0.07534, 0.02736, 0.08035, 0.08116, 0.04797, 0.08116, 0.03795, 0.0501, 0.09403, 0.08116, 0.04797, 0.02736, 0.08035, 0.0501, 0.09403, 0.08116, 0.07534, 0.08116, 0.04797, 0.02736, 0.1451, 0.0501, 0.09403, 0.0501, 0.1314, 0.02736, 0.1451, 0.02736, 0.08035, 0.0501, 0.09403, 0.01904, 0.1501, 0.02736, 0.08035, 0.02736, 0.1451, 0.01904, 0.1501, 0.01904, 0.07534, 0.02736, 0.08035, 0.02736, 0.1451, 0.01904, 0.07534, 0.01904, 0.1501, 0.02736, 0.1451, 0.02736, 0.08035, 0.01904, 0.07534, 0.0501, 0.1314, 0.02736, 0.08035, 0.02736, 0.1451, 0.0501, 0.1314, 0.0501, 0.09403, 0.02736, 0.08035, 0.08116, 0.1775, 0.0501, 0.1314, 0.08116, 0.1501, 0.08116, 0.1775, 0.02736, 0.1451, 0.0501, 0.1314, 0.08116, 0.1875, 0.02736, 0.1451, 0.08116, 0.1775, 0.08116, 0.1875, 0.01904, 0.1501, 0.02736, 0.1451, 0.08116, 0.1775, 0.01904, 0.1501, 0.08116, 0.1875, 0.08116, 0.1775, 0.02736, 0.1451, 0.01904, 0.1501, 0.08116, 0.1501, 0.02736, 0.1451, 0.08116, 0.1775, 0.08116, 0.1501, 0.0501, 0.1314, 0.02736, 0.1451, 0.135, 0.1451, 0.08116, 0.1501, 0.1122, 0.1314, 0.135, 0.1451, 0.08116, 0.1775, 0.08116, 0.1501, 0.1433, 0.1501, 0.08116, 0.1775, 0.135, 0.1451, 0.1433, 0.1501, 0.08116, 0.1875, 0.08116, 0.1775, 0.135, 0.1451, 0.08116, 0.1875, 0.1433, 0.1501, 0.135, 0.1451, 0.08116, 0.1775, 0.08116, 0.1875, 0.1122, 0.1314, 0.08116, 0.1775, 0.135, 0.1451, 0.1122, 0.1314, 0.08116, 0.1501, 0.08116, 0.1775, 0.2255, 0.09083, 0.2283, 0.1254, 0.2196, 0.09881, 0.2255, 0.09083, 0.2378, 0.1285, 0.2283, 0.1254, 0.2196, 0.09881, 0.2378, 0.1285, 0.2255, 0.09083, 0.2196, 0.09881, 0.2283, 0.1254, 0.2378, 0.1285, 0.1855, 0.09083, 0.2196, 0.09881, 0.1914, 0.09881, 0.1855, 0.09083, 0.2255, 0.09083, 0.2196, 0.09881, 0.1914, 0.09881, 0.2255, 0.09083, 0.1855, 0.09083, 0.1914, 0.09881, 0.2196, 0.09881, 0.2255, 0.09083, 0.1732, 0.1285, 0.1914, 0.09881, 0.1827, 0.1254, 0.1732, 0.1285, 0.1855, 0.09083, 0.1914, 0.09881, 0.1827, 0.1254, 0.1855, 0.09083, 0.1732, 0.1285, 0.1827, 0.1254, 0.1914, 0.09881, 0.1855, 0.09083, 0.2055, 0.1517, 0.1827, 0.1254, 0.2055, 0.1419, 0.2055, 0.1517, 0.1732, 0.1285, 0.1827, 0.1254, 0.2055, 0.1419, 0.1732, 0.1285, 0.2055, 0.1517, 0.2055, 0.1419, 0.1827, 0.1254, 0.1732, 0.1285, 0.2378, 0.1285, 0.2055, 0.1419, 0.2283, 0.1254, 0.2378, 0.1285, 0.2055, 0.1517, 0.2055, 0.1419, 0.2283, 0.1254, 0.2055, 0.1517, 0.2378, 0.1285, 0.2283, 0.1254, 0.2055, 0.1419, 0.2055, 0.1517, 0.2255, 0.09083, 0.2283, 0.1254, 0.2196, 0.09881, 0.2255, 0.09083, 0.2378, 0.1285, 0.2283, 0.1254, 0.2196, 0.09881, 0.2378, 0.1285, 0.2255, 0.09083, 0.2196, 0.09881, 0.2283, 0.1254, 0.2378, 0.1285, 0.1855, 0.09083, 0.2196, 0.09881, 0.1914, 0.09881, 0.1855, 0.09083, 0.2255, 0.09083, 0.2196, 0.09881, 0.1914, 0.09881, 0.2255, 0.09083, 0.1855, 0.09083, 0.1914, 0.09881, 0.2196, 0.09881, 0.2255, 0.09083, 0.1732, 0.1285, 0.1914, 0.09881, 0.1827, 0.1254, 0.1732, 0.1285, 0.1855, 0.09083, 0.1914, 0.09881, 0.1827, 0.1254, 0.1855, 0.09083, 0.1732, 0.1285, 0.1827, 0.1254, 0.1914, 0.09881, 0.1855, 0.09083, 0.2055, 0.1517, 0.1827, 0.1254, 0.2055, 0.1419, 0.2055, 0.1517, 0.1732, 0.1285, 0.1827, 0.1254, 0.2055, 0.1419, 0.1732, 0.1285, 0.2055, 0.1517, 0.2055, 0.1419, 0.1827, 0.1254, 0.1732, 0.1285, 0.2378, 0.1285, 0.2055, 0.1419, 0.2283, 0.1254, 0.2378, 0.1285, 0.2055, 0.1517, 0.2055, 0.1419, 0.2283, 0.1254, 0.2055, 0.1517, 0.2378, 0.1285, 0.2283, 0.1254, 0.2055, 0.1419, 0.2055, 0.1517, 0.3272, 0.09083, 0.33, 0.1254, 0.3213, 0.09881, 0.3272, 0.09083, 0.3395, 0.1285, 0.33, 0.1254, 0.3213, 0.09881, 0.3395, 0.1285, 0.3272, 0.09083, 0.3213, 0.09881, 0.33, 0.1254, 0.3395, 0.1285, 0.2873, 0.09083, 0.3213, 0.09881, 0.2931, 0.09881, 0.2873, 0.09083, 0.3272, 0.09083, 0.3213, 0.09881, 0.2931, 0.09881, 0.3272, 0.09083, 0.2873, 0.09083, 0.2931, 0.09881, 0.3213, 0.09881, 0.3272, 0.09083, 0.2749, 0.1285, 0.2931, 0.09881, 0.2844, 0.1254, 0.2749, 0.1285, 0.2873, 0.09083, 0.2931, 0.09881, 0.2844, 0.1254, 0.2873, 0.09083, 0.2749, 0.1285, 0.2844, 0.1254, 0.2931, 0.09881, 0.2873, 0.09083, 0.3072, 0.1517, 0.2844, 0.1254, 0.3072, 0.1419, 0.3072, 0.1517, 0.2749, 0.1285, 0.2844, 0.1254, 0.3072, 0.1419, 0.2749, 0.1285, 0.3072, 0.1517, 0.3072, 0.1419, 0.2844, 0.1254, 0.2749, 0.1285, 0.3395, 0.1285, 0.3072, 0.1419, 0.33, 0.1254, 0.3395, 0.1285, 0.3072, 0.1517, 0.3072, 0.1419, 0.33, 0.1254, 0.3072, 0.1517, 0.3395, 0.1285, 0.33, 0.1254, 0.3072, 0.1419, 0.3072, 0.1517, 0.3272, 0.09083, 0.33, 0.1254, 0.3213, 0.09881, 0.3272, 0.09083, 0.3395, 0.1285, 0.33, 0.1254, 0.3213, 0.09881, 0.3395, 0.1285, 0.3272, 0.09083, 0.3213, 0.09881, 0.33, 0.1254, 0.3395, 0.1285, 0.2873, 0.09083, 0.3213, 0.09881, 0.2931, 0.09881, 0.2873, 0.09083, 0.3272, 0.09083, 0.3213, 0.09881, 0.2931, 0.09881, 0.3272, 0.09083, 0.2873, 0.09083, 0.2931, 0.09881, 0.3213, 0.09881, 0.3272, 0.09083, 0.2749, 0.1285, 0.2931, 0.09881, 0.2844, 0.1254, 0.2749, 0.1285, 0.2873, 0.09083, 0.2931, 0.09881, 0.2844, 0.1254, 0.2873, 0.09083, 0.2749, 0.1285, 0.2844, 0.1254, 0.2931, 0.09881, 0.2873, 0.09083, 0.3072, 0.1517, 0.2844, 0.1254, 0.3072, 0.1419, 0.3072, 0.1517, 0.2749, 0.1285, 0.2844, 0.1254, 0.3072, 0.1419, 0.2749, 0.1285, 0.3072, 0.1517, 0.3072, 0.1419, 0.2844, 0.1254, 0.2749, 0.1285, 0.3395, 0.1285, 0.3072, 0.1419, 0.33, 0.1254, 0.3395, 0.1285, 0.3072, 0.1517, 0.3072, 0.1419, 0.33, 0.1254, 0.3072, 0.1517, 0.3395, 0.1285, 0.33, 0.1254, 0.3072, 0.1419, 0.3072, 0.1517, 0.4275, 0.09083, 0.4304, 0.1254, 0.4217, 0.09881, 0.4275, 0.09083, 0.4399, 0.1285, 0.4304, 0.1254, 0.4217, 0.09881, 0.4399, 0.1285, 0.4275, 0.09083, 0.4217, 0.09881, 0.4304, 0.1254, 0.4399, 0.1285, 0.3876, 0.09083, 0.4217, 0.09881, 0.3934, 0.09881, 0.3876, 0.09083, 0.4275, 0.09083, 0.4217, 0.09881, 0.3934, 0.09881, 0.4275, 0.09083, 0.3876, 0.09083, 0.3934, 0.09881, 0.4217, 0.09881, 0.4275, 0.09083, 0.3753, 0.1285, 0.3934, 0.09881, 0.3847, 0.1254, 0.3753, 0.1285, 0.3876, 0.09083, 0.3934, 0.09881, 0.3847, 0.1254, 0.3876, 0.09083, 0.3753, 0.1285, 0.3847, 0.1254, 0.3934, 0.09881, 0.3876, 0.09083, 0.4076, 0.1517, 0.3847, 0.1254, 0.4076, 0.1419, 0.4076, 0.1517, 0.3753, 0.1285, 0.3847, 0.1254, 0.4076, 0.1419, 0.3753, 0.1285, 0.4076, 0.1517, 0.4076, 0.1419, 0.3847, 0.1254, 0.3753, 0.1285, 0.4399, 0.1285, 0.4076, 0.1419, 0.4304, 0.1254, 0.4399, 0.1285, 0.4076, 0.1517, 0.4076, 0.1419, 0.4304, 0.1254, 0.4076, 0.1517, 0.4399, 0.1285, 0.4304, 0.1254, 0.4076, 0.1419, 0.4076, 0.1517, 0.4275, 0.09083, 0.4304, 0.1254, 0.4217, 0.09881, 0.4275, 0.09083, 0.4399, 0.1285, 0.4304, 0.1254, 0.4217, 0.09881, 0.4399, 0.1285, 0.4275, 0.09083, 0.4217, 0.09881, 0.4304, 0.1254, 0.4399, 0.1285, 0.3876, 0.09083, 0.4217, 0.09881, 0.3934, 0.09881, 0.3876, 0.09083, 0.4275, 0.09083, 0.4217, 0.09881, 0.3934, 0.09881, 0.4275, 0.09083, 0.3876, 0.09083, 0.3934, 0.09881, 0.4217, 0.09881, 0.4275, 0.09083, 0.3753, 0.1285, 0.3934, 0.09881, 0.3847, 0.1254, 0.3753, 0.1285, 0.3876, 0.09083, 0.3934, 0.09881, 0.3847, 0.1254, 0.3876, 0.09083, 0.3753, 0.1285, 0.3847, 0.1254, 0.3934, 0.09881, 0.3876, 0.09083, 0.4076, 0.1517, 0.3847, 0.1254, 0.4076, 0.1419, 0.4076, 0.1517, 0.3753, 0.1285, 0.3847, 0.1254, 0.4076, 0.1419, 0.3753, 0.1285, 0.4076, 0.1517, 0.4076, 0.1419, 0.3847, 0.1254, 0.3753, 0.1285, 0.4399, 0.1285, 0.4076, 0.1419, 0.4304, 0.1254, 0.4399, 0.1285, 0.4076, 0.1517, 0.4076, 0.1419, 0.4304, 0.1254, 0.4076, 0.1517, 0.4399, 0.1285, 0.4304, 0.1254, 0.4076, 0.1419, 0.4076, 0.1517, 0.5262, 0.09083, 0.5291, 0.1254, 0.5204, 0.09881, 0.5262, 0.09083, 0.5386, 0.1285, 0.5291, 0.1254, 0.5204, 0.09881, 0.5386, 0.1285, 0.5262, 0.09083, 0.5204, 0.09881, 0.5291, 0.1254, 0.5386, 0.1285, 0.4863, 0.09083, 0.5204, 0.09881, 0.4921, 0.09881, 0.4863, 0.09083, 0.5262, 0.09083, 0.5204, 0.09881, 0.4921, 0.09881, 0.5262, 0.09083, 0.4863, 0.09083, 0.4921, 0.09881, 0.5204, 0.09881, 0.5262, 0.09083, 0.474, 0.1285, 0.4921, 0.09881, 0.4834, 0.1254, 0.474, 0.1285, 0.4863, 0.09083, 0.4921, 0.09881, 0.4834, 0.1254, 0.4863, 0.09083, 0.474, 0.1285, 0.4834, 0.1254, 0.4921, 0.09881, 0.4863, 0.09083, 0.5063, 0.1517, 0.4834, 0.1254, 0.5063, 0.1419, 0.5063, 0.1517, 0.474, 0.1285, 0.4834, 0.1254, 0.5063, 0.1419, 0.474, 0.1285, 0.5063, 0.1517, 0.5063, 0.1419, 0.4834, 0.1254, 0.474, 0.1285, 0.5386, 0.1285, 0.5063, 0.1419, 0.5291, 0.1254, 0.5386, 0.1285, 0.5063, 0.1517, 0.5063, 0.1419, 0.5291, 0.1254, 0.5063, 0.1517, 0.5386, 0.1285, 0.5291, 0.1254, 0.5063, 0.1419, 0.5063, 0.1517, 0.5262, 0.09083, 0.5291, 0.1254, 0.5204, 0.09881, 0.5262, 0.09083, 0.5386, 0.1285, 0.5291, 0.1254, 0.5204, 0.09881, 0.5386, 0.1285, 0.5262, 0.09083, 0.5204, 0.09881, 0.5291, 0.1254, 0.5386, 0.1285, 0.4863, 0.09083, 0.5204, 0.09881, 0.4921, 0.09881, 0.4863, 0.09083, 0.5262, 0.09083, 0.5204, 0.09881, 0.4921, 0.09881, 0.5262, 0.09083, 0.4863, 0.09083, 0.4921, 0.09881, 0.5204, 0.09881, 0.5262, 0.09083, 0.474, 0.1285, 0.4921, 0.09881, 0.4834, 0.1254, 0.474, 0.1285, 0.4863, 0.09083, 0.4921, 0.09881, 0.4834, 0.1254, 0.4863, 0.09083, 0.474, 0.1285, 0.4834, 0.1254, 0.4921, 0.09881, 0.4863, 0.09083, 0.5063, 0.1517, 0.4834, 0.1254, 0.5063, 0.1419, 0.5063, 0.1517, 0.474, 0.1285, 0.4834, 0.1254, 0.5063, 0.1419, 0.474, 0.1285, 0.5063, 0.1517, 0.5063, 0.1419, 0.4834, 0.1254, 0.474, 0.1285, 0.5386, 0.1285, 0.5063, 0.1419, 0.5291, 0.1254, 0.5386, 0.1285, 0.5063, 0.1517, 0.5063, 0.1419, 0.5291, 0.1254, 0.5063, 0.1517, 0.5386, 0.1285, 0.5291, 0.1254, 0.5063, 0.1419, 0.5063, 0.1517, 0.6242, 0.09083, 0.627, 0.1254, 0.6183, 0.09881, 0.6242, 0.09083, 0.6365, 0.1285, 0.627, 0.1254, 0.6183, 0.09881, 0.6365, 0.1285, 0.6242, 0.09083, 0.6183, 0.09881, 0.627, 0.1254, 0.6365, 0.1285, 0.5842, 0.09083, 0.6183, 0.09881, 0.5901, 0.09881, 0.5842, 0.09083, 0.6242, 0.09083, 0.6183, 0.09881, 0.5901, 0.09881, 0.6242, 0.09083, 0.5842, 0.09083, 0.5901, 0.09881, 0.6183, 0.09881, 0.6242, 0.09083, 0.5719, 0.1285, 0.5901, 0.09881, 0.5814, 0.1254, 0.5719, 0.1285, 0.5842, 0.09083, 0.5901, 0.09881, 0.5814, 0.1254, 0.5842, 0.09083, 0.5719, 0.1285, 0.5814, 0.1254, 0.5901, 0.09881, 0.5842, 0.09083, 0.6042, 0.1517, 0.5814, 0.1254, 0.6042, 0.1419, 0.6042, 0.1517, 0.5719, 0.1285, 0.5814, 0.1254, 0.6042, 0.1419, 0.5719, 0.1285, 0.6042, 0.1517, 0.6042, 0.1419, 0.5814, 0.1254, 0.5719, 0.1285, 0.6365, 0.1285, 0.6042, 0.1419, 0.627, 0.1254, 0.6365, 0.1285, 0.6042, 0.1517, 0.6042, 0.1419, 0.627, 0.1254, 0.6042, 0.1517, 0.6365, 0.1285, 0.627, 0.1254, 0.6042, 0.1419, 0.6042, 0.1517, 0.6242, 0.09083, 0.627, 0.1254, 0.6183, 0.09881, 0.6242, 0.09083, 0.6365, 0.1285, 0.627, 0.1254, 0.6183, 0.09881, 0.6365, 0.1285, 0.6242, 0.09083, 0.6183, 0.09881, 0.627, 0.1254, 0.6365, 0.1285, 0.5842, 0.09083, 0.6183, 0.09881, 0.5901, 0.09881, 0.5842, 0.09083, 0.6242, 0.09083, 0.6183, 0.09881, 0.5901, 0.09881, 0.6242, 0.09083, 0.5842, 0.09083, 0.5901, 0.09881, 0.6183, 0.09881, 0.6242, 0.09083, 0.5719, 0.1285, 0.5901, 0.09881, 0.5814, 0.1254, 0.5719, 0.1285, 0.5842, 0.09083, 0.5901, 0.09881, 0.5814, 0.1254, 0.5842, 0.09083, 0.5719, 0.1285, 0.5814, 0.1254, 0.5901, 0.09881, 0.5842, 0.09083, 0.6042, 0.1517, 0.5814, 0.1254, 0.6042, 0.1419, 0.6042, 0.1517, 0.5719, 0.1285, 0.5814, 0.1254, 0.6042, 0.1419, 0.5719, 0.1285, 0.6042, 0.1517, 0.6042, 0.1419, 0.5814, 0.1254, 0.5719, 0.1285, 0.6365, 0.1285, 0.6042, 0.1419, 0.627, 0.1254, 0.6365, 0.1285, 0.6042, 0.1517, 0.6042, 0.1419, 0.627, 0.1254, 0.6042, 0.1517, 0.6365, 0.1285, 0.627, 0.1254, 0.6042, 0.1419, 0.6042, 0.1517, 0.7147, 0.09083, 0.7176, 0.1254, 0.7088, 0.09881, 0.7147, 0.09083, 0.727, 0.1285, 0.7176, 0.1254, 0.7088, 0.09881, 0.727, 0.1285, 0.7147, 0.09083, 0.7088, 0.09881, 0.7176, 0.1254, 0.727, 0.1285, 0.6748, 0.09083, 0.7088, 0.09881, 0.6806, 0.09881, 0.6748, 0.09083, 0.7147, 0.09083, 0.7088, 0.09881, 0.6806, 0.09881, 0.7147, 0.09083, 0.6748, 0.09083, 0.6806, 0.09881, 0.7088, 0.09881, 0.7147, 0.09083, 0.6624, 0.1285, 0.6806, 0.09881, 0.6719, 0.1254, 0.6624, 0.1285, 0.6748, 0.09083, 0.6806, 0.09881, 0.6719, 0.1254, 0.6748, 0.09083, 0.6624, 0.1285, 0.6719, 0.1254, 0.6806, 0.09881, 0.6748, 0.09083, 0.6947, 0.1517, 0.6719, 0.1254, 0.6947, 0.1419, 0.6947, 0.1517, 0.6624, 0.1285, 0.6719, 0.1254, 0.6947, 0.1419, 0.6624, 0.1285, 0.6947, 0.1517, 0.6947, 0.1419, 0.6719, 0.1254, 0.6624, 0.1285, 0.727, 0.1285, 0.6947, 0.1419, 0.7176, 0.1254, 0.727, 0.1285, 0.6947, 0.1517, 0.6947, 0.1419, 0.7176, 0.1254, 0.6947, 0.1517, 0.727, 0.1285, 0.7176, 0.1254, 0.6947, 0.1419, 0.6947, 0.1517, 0.7147, 0.09083, 0.7176, 0.1254, 0.7088, 0.09881, 0.7147, 0.09083, 0.727, 0.1285, 0.7176, 0.1254, 0.7088, 0.09881, 0.727, 0.1285, 0.7147, 0.09083, 0.7088, 0.09881, 0.7176, 0.1254, 0.727, 0.1285, 0.6748, 0.09083, 0.7088, 0.09881, 0.6806, 0.09881, 0.6748, 0.09083, 0.7147, 0.09083, 0.7088, 0.09881, 0.6806, 0.09881, 0.7147, 0.09083, 0.6748, 0.09083, 0.6806, 0.09881, 0.7088, 0.09881, 0.7147, 0.09083, 0.6624, 0.1285, 0.6806, 0.09881, 0.6719, 0.1254, 0.6624, 0.1285, 0.6748, 0.09083, 0.6806, 0.09881, 0.6719, 0.1254, 0.6748, 0.09083, 0.6624, 0.1285, 0.6719, 0.1254, 0.6806, 0.09881, 0.6748, 0.09083, 0.6947, 0.1517, 0.6719, 0.1254, 0.6947, 0.1419, 0.6947, 0.1517, 0.6624, 0.1285, 0.6719, 0.1254, 0.6947, 0.1419, 0.6624, 0.1285, 0.6947, 0.1517, 0.6947, 0.1419, 0.6719, 0.1254, 0.6624, 0.1285, 0.727, 0.1285, 0.6947, 0.1419, 0.7176, 0.1254, 0.727, 0.1285, 0.6947, 0.1517, 0.6947, 0.1419, 0.7176, 0.1254, 0.6947, 0.1517, 0.727, 0.1285, 0.7176, 0.1254, 0.6947, 0.1419, 0.6947, 0.1517, 0.01843, 0.5994, 0.09996, 0.5984, 0.1012, 0.5872, 0.1012, 0.5872, 0.09996, 0.5984, 0.01843, 0.5994, 0.09791, 0.6164, 0.01843, 0.5994, 0.09996, 0.5984, 0.09791, 0.6164, 0.09791, 0.6164, 0.01843, 0.5994, 0.09996, 0.5984, 0.01843, 0.5994, 0.09791, 0.6164, 0.1724, 0.6003, 0.2273, 0.631, 0.1743, 0.5835, 0.1724, 0.6003, 0.1693, 0.6275, 0.2273, 0.631, 0.1693, 0.6275, 0.2273, 0.631, 0.1693, 0.6275, 0.1693, 0.6275, 0.1724, 0.6003, 0.2273, 0.631, 0.1743, 0.5835, 0.2273, 0.631, 0.1724, 0.6003, 0.2188, 0.7727, 0.02119, 0.8774, 0.2193, 0.8124, 0.2188, 0.7727, 0.2193, 0.8124, 0.02119, 0.8774, 0.2205, 0.9015, 0.02119, 0.8774, 0.2193, 0.8124, 0.2205, 0.9015, 0.2215, 0.973, 0.02119, 0.8774, 0.2215, 0.973, 0.02119, 0.8774, 0.2215, 0.973, 0.2215, 0.973, 0.2205, 0.9015, 0.02119, 0.8774, 0.2193, 0.8124, 0.02119, 0.8774, 0.2205, 0.9015, 0.1122, 0.1314, 0.08116, 0.1127, 0.1122, 0.09403, 0.1122, 0.1314, 0.08116, 0.1501, 0.08116, 0.1127, 0.0501, 0.1314, 0.08116, 0.1127, 0.08116, 0.1501, 0.0501, 0.1314, 0.0501, 0.09403, 0.08116, 0.1127, 0.08116, 0.07534, 0.08116, 0.1127, 0.0501, 0.09403, 0.08116, 0.07534, 0.1122, 0.09403, 0.08116, 0.1127, 0.08116, 0.1127, 0.1122, 0.1314, 0.1122, 0.09403, 0.08116, 0.1127, 0.08116, 0.1501, 0.1122, 0.1314, 0.0501, 0.1314, 0.08116, 0.1501, 0.08116, 0.1127, 0.08116, 0.1127, 0.0501, 0.09403, 0.0501, 0.1314, 0.08116, 0.07534, 0.0501, 0.09403, 0.08116, 0.1127, 0.08116, 0.1127, 0.1122, 0.09403, 0.08116, 0.07534, 0.2283, 0.1254, 0.2055, 0.1181, 0.2196, 0.09881, 0.2283, 0.1254, 0.2055, 0.1419, 0.2055, 0.1181, 0.1827, 0.1254, 0.2055, 0.1181, 0.2055, 0.1419, 0.1827, 0.1254, 0.1914, 0.09881, 0.2055, 0.1181, 0.2196, 0.09881, 0.2055, 0.1181, 0.1914, 0.09881, 0.2055, 0.1181, 0.2283, 0.1254, 0.2196, 0.09881, 0.2055, 0.1181, 0.2055, 0.1419, 0.2283, 0.1254, 0.1827, 0.1254, 0.2055, 0.1419, 0.2055, 0.1181, 0.2055, 0.1181, 0.1914, 0.09881, 0.1827, 0.1254, 0.2196, 0.09881, 0.1914, 0.09881, 0.2055, 0.1181, 0.2283, 0.1254, 0.2055, 0.1181, 0.2196, 0.09881, 0.2283, 0.1254, 0.2055, 0.1419, 0.2055, 0.1181, 0.1827, 0.1254, 0.2055, 0.1181, 0.2055, 0.1419, 0.1827, 0.1254, 0.1914, 0.09881, 0.2055, 0.1181, 0.2196, 0.09881, 0.2055, 0.1181, 0.1914, 0.09881, 0.2055, 0.1181, 0.2283, 0.1254, 0.2196, 0.09881, 0.2055, 0.1181, 0.2055, 0.1419, 0.2283, 0.1254, 0.1827, 0.1254, 0.2055, 0.1419, 0.2055, 0.1181, 0.2055, 0.1181, 0.1914, 0.09881, 0.1827, 0.1254, 0.2196, 0.09881, 0.1914, 0.09881, 0.2055, 0.1181, 0.33, 0.1254, 0.3072, 0.1181, 0.3213, 0.09881, 0.33, 0.1254, 0.3072, 0.1419, 0.3072, 0.1181, 0.2844, 0.1254, 0.3072, 0.1181, 0.3072, 0.1419, 0.2844, 0.1254, 0.2931, 0.09881, 0.3072, 0.1181, 0.3213, 0.09881, 0.3072, 0.1181, 0.2931, 0.09881, 0.3072, 0.1181, 0.33, 0.1254, 0.3213, 0.09881, 0.3072, 0.1181, 0.3072, 0.1419, 0.33, 0.1254, 0.2844, 0.1254, 0.3072, 0.1419, 0.3072, 0.1181, 0.3072, 0.1181, 0.2931, 0.09881, 0.2844, 0.1254, 0.3213, 0.09881, 0.2931, 0.09881, 0.3072, 0.1181, 0.33, 0.1254, 0.3072, 0.1181, 0.3213, 0.09881, 0.33, 0.1254, 0.3072, 0.1419, 0.3072, 0.1181, 0.2844, 0.1254, 0.3072, 0.1181, 0.3072, 0.1419, 0.2844, 0.1254, 0.2931, 0.09881, 0.3072, 0.1181, 0.3213, 0.09881, 0.3072, 0.1181, 0.2931, 0.09881, 0.3072, 0.1181, 0.33, 0.1254, 0.3213, 0.09881, 0.3072, 0.1181, 0.3072, 0.1419, 0.33, 0.1254, 0.2844, 0.1254, 0.3072, 0.1419, 0.3072, 0.1181, 0.3072, 0.1181, 0.2931, 0.09881, 0.2844, 0.1254, 0.3213, 0.09881, 0.2931, 0.09881, 0.3072, 0.1181, 0.4304, 0.1254, 0.4076, 0.1181, 0.4217, 0.09881, 0.4304, 0.1254, 0.4076, 0.1419, 0.4076, 0.1181, 0.3847, 0.1254, 0.4076, 0.1181, 0.4076, 0.1419, 0.3847, 0.1254, 0.3934, 0.09881, 0.4076, 0.1181, 0.4217, 0.09881, 0.4076, 0.1181, 0.3934, 0.09881, 0.4076, 0.1181, 0.4304, 0.1254, 0.4217, 0.09881, 0.4076, 0.1181, 0.4076, 0.1419, 0.4304, 0.1254, 0.3847, 0.1254, 0.4076, 0.1419, 0.4076, 0.1181, 0.4076, 0.1181, 0.3934, 0.09881, 0.3847, 0.1254, 0.4217, 0.09881, 0.3934, 0.09881, 0.4076, 0.1181, 0.4304, 0.1254, 0.4076, 0.1181, 0.4217, 0.09881, 0.4304, 0.1254, 0.4076, 0.1419, 0.4076, 0.1181, 0.3847, 0.1254, 0.4076, 0.1181, 0.4076, 0.1419, 0.3847, 0.1254, 0.3934, 0.09881, 0.4076, 0.1181, 0.4217, 0.09881, 0.4076, 0.1181, 0.3934, 0.09881, 0.4076, 0.1181, 0.4304, 0.1254, 0.4217, 0.09881, 0.4076, 0.1181, 0.4076, 0.1419, 0.4304, 0.1254, 0.3847, 0.1254, 0.4076, 0.1419, 0.4076, 0.1181, 0.4076, 0.1181, 0.3934, 0.09881, 0.3847, 0.1254, 0.4217, 0.09881, 0.3934, 0.09881, 0.4076, 0.1181, 0.5291, 0.1254, 0.5063, 0.1181, 0.5204, 0.09881, 0.5291, 0.1254, 0.5063, 0.1419, 0.5063, 0.1181, 0.4834, 0.1254, 0.5063, 0.1181, 0.5063, 0.1419, 0.4834, 0.1254, 0.4921, 0.09881, 0.5063, 0.1181, 0.5204, 0.09881, 0.5063, 0.1181, 0.4921, 0.09881, 0.5063, 0.1181, 0.5291, 0.1254, 0.5204, 0.09881, 0.5063, 0.1181, 0.5063, 0.1419, 0.5291, 0.1254, 0.4834, 0.1254, 0.5063, 0.1419, 0.5063, 0.1181, 0.5063, 0.1181, 0.4921, 0.09881, 0.4834, 0.1254, 0.5204, 0.09881, 0.4921, 0.09881, 0.5063, 0.1181, 0.5291, 0.1254, 0.5063, 0.1181, 0.5204, 0.09881, 0.5291, 0.1254, 0.5063, 0.1419, 0.5063, 0.1181, 0.4834, 0.1254, 0.5063, 0.1181, 0.5063, 0.1419, 0.4834, 0.1254, 0.4921, 0.09881, 0.5063, 0.1181, 0.5204, 0.09881, 0.5063, 0.1181, 0.4921, 0.09881, 0.5063, 0.1181, 0.5291, 0.1254, 0.5204, 0.09881, 0.5063, 0.1181, 0.5063, 0.1419, 0.5291, 0.1254, 0.4834, 0.1254, 0.5063, 0.1419, 0.5063, 0.1181, 0.5063, 0.1181, 0.4921, 0.09881, 0.4834, 0.1254, 0.5204, 0.09881, 0.4921, 0.09881, 0.5063, 0.1181, 0.627, 0.1254, 0.6042, 0.1181, 0.6183, 0.09881, 0.627, 0.1254, 0.6042, 0.1419, 0.6042, 0.1181, 0.5814, 0.1254, 0.6042, 0.1181, 0.6042, 0.1419, 0.5814, 0.1254, 0.5901, 0.09881, 0.6042, 0.1181, 0.6183, 0.09881, 0.6042, 0.1181, 0.5901, 0.09881, 0.6042, 0.1181, 0.627, 0.1254, 0.6183, 0.09881, 0.6042, 0.1181, 0.6042, 0.1419, 0.627, 0.1254, 0.5814, 0.1254, 0.6042, 0.1419, 0.6042, 0.1181, 0.6042, 0.1181, 0.5901, 0.09881, 0.5814, 0.1254, 0.6183, 0.09881, 0.5901, 0.09881, 0.6042, 0.1181, 0.627, 0.1254, 0.6042, 0.1181, 0.6183, 0.09881, 0.627, 0.1254, 0.6042, 0.1419, 0.6042, 0.1181, 0.5814, 0.1254, 0.6042, 0.1181, 0.6042, 0.1419, 0.5814, 0.1254, 0.5901, 0.09881, 0.6042, 0.1181, 0.6183, 0.09881, 0.6042, 0.1181, 0.5901, 0.09881, 0.6042, 0.1181, 0.627, 0.1254, 0.6183, 0.09881, 0.6042, 0.1181, 0.6042, 0.1419, 0.627, 0.1254, 0.5814, 0.1254, 0.6042, 0.1419, 0.6042, 0.1181, 0.6042, 0.1181, 0.5901, 0.09881, 0.5814, 0.1254, 0.6183, 0.09881, 0.5901, 0.09881, 0.6042, 0.1181, 0.7176, 0.1254, 0.6947, 0.1181, 0.7088, 0.09881, 0.7176, 0.1254, 0.6947, 0.1419, 0.6947, 0.1181, 0.6719, 0.1254, 0.6947, 0.1181, 0.6947, 0.1419, 0.6719, 0.1254, 0.6806, 0.09881, 0.6947, 0.1181, 0.7088, 0.09881, 0.6947, 0.1181, 0.6806, 0.09881, 0.6947, 0.1181, 0.7176, 0.1254, 0.7088, 0.09881, 0.6947, 0.1181, 0.6947, 0.1419, 0.7176, 0.1254, 0.6719, 0.1254, 0.6947, 0.1419, 0.6947, 0.1181, 0.6947, 0.1181, 0.6806, 0.09881, 0.6719, 0.1254, 0.7088, 0.09881, 0.6806, 0.09881, 0.6947, 0.1181, 0.7176, 0.1254, 0.6947, 0.1181, 0.7088, 0.09881, 0.7176, 0.1254, 0.6947, 0.1419, 0.6947, 0.1181, 0.6719, 0.1254, 0.6947, 0.1181, 0.6947, 0.1419, 0.6719, 0.1254, 0.6806, 0.09881, 0.6947, 0.1181, 0.7088, 0.09881, 0.6947, 0.1181, 0.6806, 0.09881, 0.6947, 0.1181, 0.7176, 0.1254, 0.7088, 0.09881, 0.6947, 0.1181, 0.6947, 0.1419, 0.7176, 0.1254, 0.6719, 0.1254, 0.6947, 0.1419, 0.6947, 0.1181, 0.6947, 0.1181, 0.6806, 0.09881, 0.6719, 0.1254, 0.7088, 0.09881, 0.6806, 0.09881, 0.6947, 0.1181])
me_beedle_mat_2.materials.append(mat_mat_2)
me_beedle_mat_2.use_remesh_preserve_volume = False
me_beedle_mat_2.use_remesh_preserve_attributes = False
me_beedle_mat_2.use_mirror_vertex_groups = False
me_beedle_mat_2.update()
me_beedle_mat_1 = bpy.data.meshes.new('beedle_mat_1')
me_beedle_mat_1.from_pydata([(4e-06, -0.2914, 2.248), (0.5492, -0.1826, 1.988), (0.4307, -0.08405, 2.244), (6e-06, -0.4289, 1.992), (-0.4307, -0.08405, 2.244), (-0.5492, -0.1826, 1.988)], [], [(0, 1, 2), (0, 3, 1), (3, 0, 4), (4, 5, 3)])
me_beedle_mat_1.polygons.foreach_set('use_smooth', [True] * 4)
_k = set([(0, 2), (0, 4), (1, 2), (1, 3), (3, 5), (4, 5)])
me_beedle_mat_1.attributes.new('sharp_edge', 'BOOLEAN', 'EDGE').data.foreach_set('value', [ (min(e.vertices), max(e.vertices)) in _k for e in me_beedle_mat_1.edges])
_uv = me_beedle_mat_1.uv_layers.new(name='UVTex')
_uv.uv.foreach_set('vector', [0.8032, 0.9828, 0.9926, 0.8712, 0.9683, 0.9828, 0.8032, 0.9828, 0.782, 0.8713, 0.9926, 0.8712, 0.782, 0.8713, 0.8032, 0.9828, 0.9683, 0.9828, 0.9683, 0.9828, 0.9926, 0.8712, 0.782, 0.8713])
me_beedle_mat_1.materials.append(mat_mat_1)
me_beedle_mat_1.use_remesh_preserve_volume = False
me_beedle_mat_1.use_remesh_preserve_attributes = False
me_beedle_mat_1.use_mirror_vertex_groups = False
me_beedle_mat_1.update()

# ---- objects
ob_lamp_002 = bpy.data.objects.new('Lamp.002', light_lamp)
ob_lamp_001 = bpy.data.objects.new('Lamp.001', light_lamp)
ob_camera_001 = bpy.data.objects.new('Camera.001', cam_camera_001)
ob_beedle_mat_0 = bpy.data.objects.new('beedle_mat_0', me_beedle_mat_0)
ob_beedle_mat_2 = bpy.data.objects.new('beedle_mat_2', me_beedle_mat_2)
ob_beedle_mat_1 = bpy.data.objects.new('beedle_mat_1', me_beedle_mat_1)

# ---- transforms, parenting, visibility, modifiers, constraints
ob_lamp_002.location = (0.4415, 0.6623, 2.649)
ob_lamp_002.lock_rotations_4d = False
ob_lamp_002.empty_display_type = 'ARROWS'
ob_lamp_002.lineart.crease_threshold = 0.0
ob_lamp_001.location = (-0.4415, 0.6623, 2.649)
ob_lamp_001.lock_rotations_4d = False
ob_lamp_001.empty_display_type = 'ARROWS'
ob_lamp_001.lineart.crease_threshold = 0.0
ob_camera_001.location = (0.0, 0.6623, 2.649)
ob_camera_001.lock_rotations_4d = False
ob_camera_001.empty_display_type = 'ARROWS'
ob_camera_001.lineart.crease_threshold = 0.0
ob_beedle_mat_0.location = (0.0, 0.0, 0.0)
ob_beedle_mat_0.lock_rotations_4d = False
ob_beedle_mat_0.empty_display_type = 'ARROWS'
ob_beedle_mat_0.lineart.crease_threshold = 0.0
ob_beedle_mat_2.location = (0.0, 0.0, 0.0)
ob_beedle_mat_2.lock_rotations_4d = False
ob_beedle_mat_2.empty_display_type = 'ARROWS'
ob_beedle_mat_2.lineart.crease_threshold = 0.0
ob_beedle_mat_1.location = (0.0, 0.0, 0.0)
ob_beedle_mat_1.lock_rotations_4d = False
ob_beedle_mat_1.empty_display_type = 'ARROWS'
ob_beedle_mat_1.lineart.crease_threshold = 0.0

# ---- collection membership
col_collection_1.objects.link(ob_lamp_002)
col_collection_1.objects.link(ob_lamp_001)
col_collection_1.objects.link(ob_camera_001)
col_collection_1.objects.link(ob_beedle_mat_0)
col_collection_1.objects.link(ob_beedle_mat_2)
col_collection_1.objects.link(ob_beedle_mat_1)

# ---- scene / render settings (as saved in the file)
scene.camera = ob_camera_001
scene.frame_start = 1; scene.frame_end = 250; scene.frame_set(1)
scene.render.engine = 'BLENDER_EEVEE_NEXT'
scene.render.image_settings.file_format = 'TARGA'
scene.render.image_settings.color_mode = 'RGB'
scene.render.image_settings.compression = 90
scene.render.resolution_x = 320
scene.render.resolution_y = 256
scene.render.fps = 25
scene.render.dither_intensity = 0.0
scene.render.film_transparent = True
scene.render.use_compositing = False
scene.render.use_sequencer = False
scene.render.use_file_extension = False
scene.render.bake_margin = 2
scene.render.bake_bias = 0.0
scene.render.use_stamp_time = False
scene.render.use_stamp_date = False
scene.render.use_stamp_frame = False
scene.render.use_stamp_camera = False
scene.render.use_stamp_scene = False
scene.render.use_stamp_filename = False
scene.render.use_stamp_render_time = False
scene.render.stamp_font_size = 0
scene.render.stamp_foreground = (0.0, 0.0, 0.0, 0.0)
scene.render.stamp_background = (0.0, 0.0, 0.0, 0.0)
scene.cycles.use_denoising = False
scene.cycles.samples = 10
scene.cycles.sampling_pattern = 'TABULATED_SOBOL'
scene.cycles.light_sampling_threshold = 0.0
scene.cycles.use_adaptive_sampling = False
scene.cycles.use_light_tree = False
scene.cycles.blur_glossy = 0.0
scene.cycles.volume_bounces = 1
scene.cycles.pixel_filter_type = 'GAUSSIAN'
scene.cycles.sample_clamp_indirect = 0.0
scene.view_settings.view_transform = 'Raw'
bpy.context.view_layer.update()
